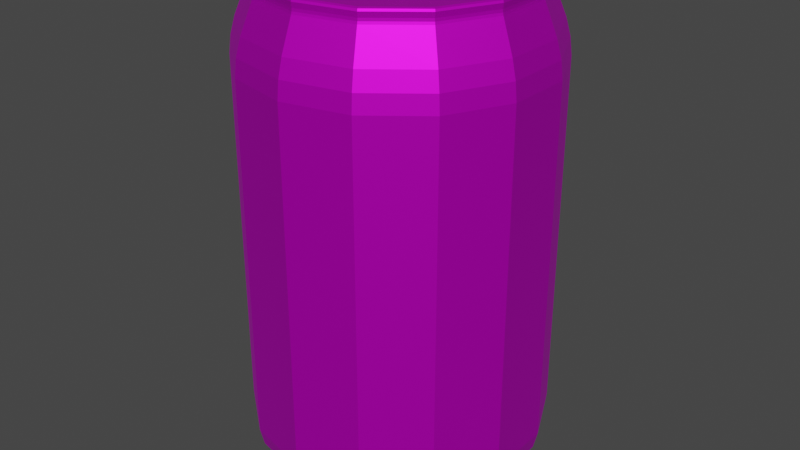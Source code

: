 # Source: Energy.blend  (saved by Blender 2.82.7; exported with 4.5.12 LTS)
import bpy
from mathutils import Matrix  # noqa: F401  (used for matrix-valued properties, if any)

bpy.ops.wm.read_factory_settings(use_empty=True)
scene = bpy.context.scene
scene.name = 'Scene'

# ---- collections
col_collection = bpy.data.collections.new('Collection'); scene.collection.children.link(col_collection)

# ---- images (referenced by path relative to the original .blend; pixels are not part of the script)
import os
ASSET_DIR = os.environ.get("B2B_ASSET_DIR", "")  # directory of the original .blend (textures are referenced by path, not embedded)
HERE = os.path.dirname(os.path.abspath(__file__))  # packed textures are extracted next to this script under _unpacked/

def load_image(name, relpath, width, height, colorspace="sRGB"):
    """Load a texture the original file referenced (path relative to the .blend, or extracted next to this script)."""
    p = next((c for c in (os.path.join(HERE, relpath), os.path.join(ASSET_DIR, relpath)) if relpath and os.path.exists(c)), "")
    if p:
        img = bpy.data.images.load(p, check_existing=True)
        img.name = name
    else:  # same state as the original file: an image datablock whose file is absent (Cycles renders it pink)
        img = bpy.data.images.new(name, width, height)
        img.source = "FILE"
        img.filepath = "//" + (relpath or name)
    img.colorspace_settings.name = colorspace
    return img
img_energy_psd = load_image('Energy.psd', 'Energy.png', 1024, 1024, 'sRGB')

# ---- materials (node trees are filled in below, after node groups)
mat_can = bpy.data.materials.new('Can')

# ---- material node trees
mat_can.use_nodes = True; mat_can.node_tree.nodes.clear()
_N = mat_can.node_tree.nodes; _L = mat_can.node_tree.links
n0 = _N.new('ShaderNodeOutputMaterial'); n0.name = 'Material Output'; n0.location = (300, 300)
n1 = _N.new('ShaderNodeTexImage'); n1.name = 'Image Texture'; n1.location = (-551, 182)
n1.image = img_energy_psd
n2 = _N.new('ShaderNodeBsdfPrincipled'); n2.name = 'Principled BSDF'; n2.location = (8, 313)
n2.distribution = 'GGX'
n2.subsurface_method = 'BURLEY'
n2.inputs[1].default_value = 0.8
n2.inputs[3].default_value = 1.45
n2.inputs[27].default_value = (0.0, 0.0, 0.0, 1.0)
n2.inputs[28].default_value = 1.0
n3 = _N.new('ShaderNodeTexCoord'); n3.name = 'Texture Coordinate'; n3.location = (-1067, 192)
n4 = _N.new('ShaderNodeMapping'); n4.name = 'Mapping'; n4.location = (-867, 209)
n4.width = 240
n5 = _N.new('ShaderNodeMix'); n5.name = 'Mix'; n5.location = (-250, 244)
n5.data_type = 'RGBA'
n5.inputs[6].default_value = (0.2729, 0.3497, 0.5, 1.0)
_L.new(n4.outputs[0], n1.inputs[0])
_L.new(n1.outputs[0], n5.inputs[7])
_L.new(n1.outputs[1], n5.inputs[0])
_L.new(n5.outputs[2], n2.inputs[0])
_L.new(n2.outputs[0], n0.inputs[0])
_L.new(n3.outputs[2], n4.inputs[0])
n0.is_active_output = True

# ---- world
world_world = bpy.data.worlds.new('World'); scene.world = world_world
world_world.use_nodes = True; world_world.node_tree.nodes.clear()
_N = world_world.node_tree.nodes; _L = world_world.node_tree.links
n0 = _N.new('ShaderNodeOutputWorld'); n0.name = 'World Output'; n0.location = (300, 300)
n1 = _N.new('ShaderNodeBackground'); n1.name = 'Background'; n1.location = (10, 300)
n1.inputs[0].default_value = (0.05088, 0.05088, 0.05088, 1.0)
_L.new(n1.outputs[0], n0.inputs[0])
n0.is_active_output = True
world_world.color = (0.05088, 0.05088, 0.05088)
world_world.use_sun_shadow = False
world_world.sun_shadow_jitter_overblur = 0.0

# ---- meshes
me_cola_can = bpy.data.meshes.new('Cola_Can')
me_cola_can.from_pydata([(0.07047, 0.1597, 1.466), (0.05901, 0.1541, 1.466), (0.05923, 0.09967, 1.466), (0.07038, 0.09984, 1.466), (-0.04819, -0.008114, 1.451), (-0.04774, 0.03498, 1.451), (-0.04774, 0.03498, 1.463), (-0.04819, -0.008114, 1.463), (-0.03835, -0.01438, 1.451), (-0.03835, -0.01438, 1.463), (-0.0285, -0.008114, 1.451), (-0.0285, -0.008114, 1.463), (-0.0285, 0.02407, 1.451), (-0.0285, 0.02407, 1.463), (0.04606, -0.02001, 1.466), (0.02926, -0.01105, 1.466), (0.03621, -0.0627, 1.466), (0.06249, -0.04436, 1.466), (0.002476, 0.209, 1.466), (0.002458, 0.1963, 1.466), (0.03764, 0.1874, 1.466), (0.04696, 0.1954, 1.466), (-0.01589, 0.06686, 1.451), (0.0208, 0.06686, 1.451), (0.0208, 0.06686, 1.463), (-0.01589, 0.06686, 1.463), (-0.07046, 0.1618, 1.451), (-0.07046, 0.09974, 1.451), (-0.07046, 0.09974, 1.463), (-0.07046, 0.1618, 1.463), (-0.04013, 0.05379, 1.451), (-0.04013, 0.05379, 1.463), (0.07538, -0.0108, 1.451), (0.07538, 0.03648, 1.451), (0.07538, 0.03648, 1.463), (0.07538, -0.0108, 1.463), (-0.04205, 0.1954, 1.466), (-0.06555, 0.1597, 1.466), (-0.05459, 0.1541, 1.466), (-0.03271, 0.1874, 1.466), (0.07538, 0.1618, 1.451), (0.05061, 0.1994, 1.451), (0.05061, 0.1994, 1.463), (0.07538, 0.1618, 1.463), (0.002427, 0.2144, 1.451), (0.002472, 0.2144, 1.463), (-0.01937, 0.04262, 1.451), (-0.01937, 0.04262, 1.463), (0.002454, -0.0744, 1.451), (0.03824, -0.06755, 1.451), (0.03824, -0.06755, 1.463), (0.002454, -0.0744, 1.463), (0.002454, 0.04822, 1.451), (0.002454, 0.04822, 1.463), (0.02527, 0.04262, 1.451), (0.02527, 0.04262, 1.463), (0.0344, 0.02407, 1.451), (0.0344, 0.02407, 1.463), (0.0344, -0.008114, 1.451), (0.0344, -0.008114, 1.463), (0.04424, -0.01438, 1.451), (0.04424, -0.01438, 1.463), (0.05409, -0.008114, 1.451), (0.05409, -0.008114, 1.463), (-0.07046, -0.0108, 1.451), (-0.06107, -0.04841, 1.451), (-0.06107, -0.04841, 1.463), (-0.07046, -0.0108, 1.463), (0.05363, 0.03498, 1.451), (0.05363, 0.03498, 1.463), (0.04603, 0.05379, 1.451), (0.04603, 0.05379, 1.463), (-0.03333, -0.06755, 1.451), (-0.03333, -0.06755, 1.463), (0.06599, -0.04841, 1.451), (0.06599, -0.04841, 1.463), (-0.04072, 0.09284, 1.451), (-0.04072, 0.09284, 1.463), (-0.01714, 0.09284, 1.463), (-0.01714, 0.09284, 1.451), (-0.0457, 0.1994, 1.451), (-0.0457, 0.1994, 1.463), (0.05409, 0.1018, 1.451), (0.04514, 0.09284, 1.451), (0.04514, 0.09284, 1.463), (0.05409, 0.1018, 1.463), (0.05409, 0.1519, 1.451), (0.05409, 0.1519, 1.463), (0.034, 0.1833, 1.451), (0.034, 0.1833, 1.463), (0.002454, 0.191, 1.451), (0.002454, 0.191, 1.463), (-0.02909, 0.1833, 1.451), (-0.02909, 0.1833, 1.463), (-0.04967, 0.1519, 1.451), (-0.04967, 0.1519, 1.463), (-0.04967, 0.1018, 1.451), (-0.04967, 0.1018, 1.463), (-0.01562, 0.0386, 1.466), (-0.02336, 0.02288, 1.466), (0.002472, 0.02304, 1.466), (0.002476, 0.04266, 1.466), (0.0727, 0.1604, 1.466), (0.07262, 0.1002, 1.466), (0.07454, 0.1008, 1.465), (0.07457, 0.1614, 1.465), (0.04994, 0.1988, 1.465), (0.002476, 0.2114, 1.466), (0.0484, 0.1973, 1.466), (0.002476, 0.2135, 1.465), (-0.04349, 0.1973, 1.466), (-0.04503, 0.1988, 1.465), (-0.04192, 0.08993, 1.466), (-0.01768, 0.08993, 1.466), (-0.0173, 0.09196, 1.465), (-0.04108, 0.09196, 1.465), (-0.06966, 0.1614, 1.465), (-0.06756, -0.01044, 1.466), (-0.06762, 0.0355, 1.466), (-0.06961, 0.03559, 1.465), (-0.06959, -0.01069, 1.465), (-0.05957, -0.04569, 1.466), (-0.06062, -0.0476, 1.465), (-0.03219, -0.0648, 1.466), (-0.03299, -0.06672, 1.465), (0.0379, -0.06672, 1.465), (0.002454, -0.07351, 1.465), (0.06448, -0.04569, 1.466), (0.0371, -0.0648, 1.466), (0.06553, -0.0476, 1.465), (0.07247, -0.01044, 1.466), (0.0745, -0.01069, 1.465), (-0.05064, 0.03556, 1.466), (-0.05111, -0.009696, 1.466), (-0.04907, -0.008588, 1.465), (-0.04862, 0.03516, 1.465), (-0.04001, -0.0174, 1.466), (-0.03885, -0.01529, 1.465), (0.04634, 0.08993, 1.466), (0.05699, 0.1006, 1.466), (0.05496, 0.1014, 1.465), (0.0455, 0.09196, 1.465), (0.05678, 0.1534, 1.466), (0.05489, 0.1524, 1.465), (0.03467, 0.1839, 1.465), (0.002458, 0.1919, 1.465), (-0.02976, 0.1839, 1.465), (-0.05047, 0.1524, 1.465), (-0.05236, 0.1534, 1.466), (-0.05257, 0.1006, 1.466), (-0.05054, 0.1014, 1.465), (-0.0256, -0.00971, 1.466), (-0.02763, -0.008592, 1.465), (-0.04247, 0.05577, 1.466), (-0.04084, 0.05438, 1.465), (-0.01613, 0.06774, 1.465), (0.02104, 0.06774, 1.465), (0.04673, 0.05438, 1.465), (0.05654, 0.03556, 1.466), (0.04836, 0.05577, 1.466), (0.05451, 0.03516, 1.465), (0.05701, -0.009696, 1.466), (0.05497, -0.008588, 1.465), (0.04591, -0.0174, 1.466), (0.04474, -0.01529, 1.465), (0.03352, -0.008592, 1.465), (0.03352, 0.02387, 1.465), (0.02463, 0.04194, 1.465), (0.002454, 0.04505, 1.466), (0.02314, 0.04037, 1.466), (0.002454, 0.04726, 1.465), (-0.01724, 0.04037, 1.466), (-0.01873, 0.04194, 1.465), (-0.02763, 0.02387, 1.465), (0.07452, 0.03644, 1.465), (0.02084, 0.09284, 1.463), (0.021, 0.09196, 1.465), (-0.06779, 0.1604, 1.466), (-0.06964, 0.0995, 1.465), (0.002454, -0.07144, 1.466), (0.03621, 0.1854, 1.466), (0.002458, 0.194, 1.466), (-0.0313, 0.1854, 1.466), (-0.0167, 0.06977, 1.466), (0.02161, 0.06977, 1.466), (0.03149, -0.00971, 1.466), (0.03149, 0.02339, 1.466), (-0.0256, 0.02339, 1.466), (0.04727, 0.08769, 1.466), (0.02136, 0.08993, 1.466), (0.02176, 0.08769, 1.466), (-0.05481, 0.09967, 1.466), (-0.04285, 0.08769, 1.466), (-0.0677, 0.09895, 1.466), (-0.06547, 0.09861, 1.466), (-0.05758, -0.04436, 1.466), (-0.06532, -0.01019, 1.466), (-0.0313, -0.0627, 1.466), (0.002454, -0.06916, 1.466), (0.07023, -0.01019, 1.466), (0.07253, 0.03634, 1.466), (0.0703, 0.03634, 1.466), (-0.05336, -0.01086, 1.466), (-0.04017, -0.02001, 1.466), (-0.05287, 0.036, 1.466), (-0.04429, 0.05723, 1.466), (-0.0174, 0.07201, 1.466), (0.02229, 0.07201, 1.466), (0.05018, 0.05725, 1.466), (0.05877, 0.036, 1.466), (0.05926, -0.01086, 1.466), (0.02926, 0.02288, 1.466), (0.02153, 0.03858, 1.466), (-0.02336, -0.01105, 1.466), (0.002467, -0.01058, 1.466), (-0.0181, 0.08769, 1.466), (0.07538, 0.101, 1.463), (0.07538, 0.101, 1.451), (-0.07046, 0.03562, 1.463), (-0.07046, 0.03562, 1.451), (-0.06539, 0.0355, 1.466), (0.02084, 0.09284, 1.451), (0.1343, 0.2702, 0.0406), (0.235, 0.1875, 0.0406), (0.235, -0.1875, 0.0406), (0.1343, -0.2702, 0.0406), (-0.235, -0.1875, 0.0406), (-0.235, 0.1875, 0.0406), (-0.1343, 0.2702, 0.0406), (-0.1343, -0.2702, 0.0406), (-0.2785, 0.2224, 1.453), (-0.3471, 0.07921, 1.453), (-0.3435, 0.07841, 1.449), (-0.2756, 0.2201, 1.449), (-0.3143, -0.07182, 1.455), (-0.1396, 0.2908, 1.455), (-0.2523, 0.2015, 1.455), (-0.3143, 0.07182, 1.455), (-0.266, 0.2124, 1.447), (-0.3314, 0.07569, 1.447), (-0.3263, 0.07453, 1.453), (-0.2619, 0.2091, 1.453), (0.0, 0.301, 0.0406), (0.0, -0.301, 0.0406), (-0.3511, 0.2805, 0.1626), (-0.438, 0.09976, 0.1626), (-0.438, 0.09976, 0.2215), (-0.3511, 0.2805, 0.2215), (-0.438, 0.09976, 0.7006), (-0.438, -0.09976, 0.7006), (-0.438, -0.09976, 1.191), (-0.438, 0.09976, 1.191), (-0.1943, -0.4053, 0.1626), (-0.1943, -0.4053, 0.2215), (-0.3511, -0.2805, 0.2215), (-0.3511, -0.2805, 0.1626), (-0.438, -0.09976, 0.1626), (-0.438, -0.09976, 0.2215), (0.0, -0.3476, 0.0006672), (0.0, -0.4094, 0.0642), (-0.177, -0.369, 0.06421), (-0.1505, -0.3132, 0.0006672), (0.1505, -0.3132, 0.0006672), (0.177, -0.369, 0.06421), (-0.3511, 0.2805, 0.7006), (-0.3511, 0.2805, 1.191), (0.1943, 0.4053, 0.7006), (0.3511, 0.2805, 0.7006), (0.3511, 0.2805, 0.2215), (0.1943, 0.4053, 0.2215), (0.438, 0.09976, 0.7006), (0.438, 0.09976, 0.2215), (0.438, -0.09976, 0.7006), (0.438, -0.09976, 0.2215), (0.3511, -0.2805, 0.7006), (0.3511, -0.2805, 0.2215), (-0.1541, 0.3211, 1.453), (-0.1525, 0.3177, 1.449), (-0.1472, 0.3066, 1.447), (-0.1449, 0.3018, 1.453), (0.0, 0.3406, 1.447), (0.0, 0.3353, 1.453), (0.1472, 0.3066, 1.447), (0.1449, 0.3018, 1.453), (0.266, 0.2124, 1.447), (0.2619, 0.2091, 1.453), (-0.2714, -0.2165, 0.0006672), (-0.3197, -0.2553, 0.06423), (-0.1441, -0.3001, 0.0006672), (0.0, -0.3329, 0.0006672), (0.1441, -0.3001, 0.0006672), (0.2714, -0.2165, 0.0006672), (0.3197, -0.2553, 0.06423), (0.3511, -0.2805, 0.1626), (0.1943, -0.4053, 0.2215), (0.1943, -0.4053, 0.1626), (0.438, 0.09976, 1.242), (0.438, 0.09976, 1.191), (0.3511, 0.2805, 1.191), (0.3511, 0.2805, 1.242), (0.0, -0.4496, 0.7006), (0.1943, -0.4053, 0.7006), (0.1943, -0.4053, 1.191), (0.0, -0.4496, 1.191), (0.1943, -0.4053, 1.242), (0.3511, -0.2805, 1.191), (0.3511, -0.2805, 1.242), (0.438, -0.09976, 1.191), (0.438, -0.09976, 1.242), (0.1943, 0.4053, 1.242), (0.1943, 0.4053, 1.191), (-0.3385, -0.07695, 0.0006672), (-0.3988, -0.09077, 0.0642), (-0.2603, -0.2075, 0.0006672), (-0.1385, -0.2886, 0.009906), (-0.1356, -0.2826, 0.03136), (0.0, -0.3137, 0.03133), (0.0, -0.3202, 0.009933), (0.1356, -0.2826, 0.03136), (0.1385, -0.2886, 0.009906), (0.2603, -0.2075, 0.0006672), (0.3385, -0.07695, 0.0006672), (0.3988, -0.09077, 0.0642), (-0.3511, -0.2805, 1.242), (-0.438, -0.09976, 1.242), (-0.3511, -0.2805, 1.191), (0.0, 0.4496, 0.7006), (0.0, 0.4496, 0.2215), (0.0, 0.4496, 1.242), (0.0, 0.4496, 1.191), (0.0, -0.4496, 0.1626), (0.0, -0.4496, 0.2215), (-0.1943, -0.4053, 0.7006), (-0.1943, -0.4053, 1.191), (-0.1943, -0.4053, 1.242), (-0.1697, -0.3535, 1.438), (-0.1856, -0.387, 1.346), (0.0, -0.4294, 1.346), (0.0, -0.3922, 1.438), (-0.3988, 0.09077, 0.0642), (-0.3385, 0.07695, 0.0006672), (-0.3249, -0.0738, 0.0006672), (-0.245, -0.1955, 0.03138), (-0.2503, -0.1996, 0.009888), (0.2503, -0.1996, 0.009888), (0.245, -0.1955, 0.03138), (0.3249, -0.0738, 0.0006672), (0.3385, 0.07695, 0.0006672), (0.3988, 0.09077, 0.0642), (-0.1943, 0.4053, 0.7006), (-0.1943, 0.4053, 0.2215), (-0.1943, 0.4053, 1.242), (-0.1943, 0.4053, 1.191), (0.1856, -0.387, 1.346), (0.1697, -0.3535, 1.438), (-0.306, -0.2444, 1.438), (-0.3352, -0.2678, 1.346), (-0.3511, 0.2805, 1.242), (0.0, -0.4375, 0.1103), (-0.1891, -0.3944, 0.1103), (0.0, -0.3897, 1.453), (0.0, -0.3913, 1.468), (-0.1696, -0.3526, 1.468), (-0.1687, -0.3512, 1.453), (-0.3249, 0.0738, 0.0006672), (-0.3056, -0.06951, 0.03142), (-0.3124, -0.07096, 0.009848), (0.3124, -0.07096, 0.009848), (0.3056, -0.06951, 0.03142), (0.3249, 0.0738, 0.0006672), (0.2714, 0.2165, 0.0006672), (0.3197, 0.2553, 0.06423), (-0.3416, 0.2729, 0.1103), (-0.4262, 0.09705, 0.1103), (-0.438, 0.09976, 1.242), (-0.432, -0.09841, 1.294), (-0.432, 0.09841, 1.294), (-0.353, 0.08045, 1.47), (-0.2829, 0.2261, 1.47), (-0.1566, 0.3265, 1.47), (-0.2988, 0.2385, 1.477), (-0.3732, 0.08508, 1.477), (-0.3631, 0.08272, 1.477), (-0.2909, 0.2324, 1.477), (0.0, 0.3566, 1.453), (0.0, 0.3625, 1.47), (-0.1611, 0.3357, 1.477), (-0.1659, 0.345, 1.477), (-0.3041, 0.2428, 1.453), (-0.3794, 0.08649, 1.453), (-0.3813, 0.08695, 1.468), (-0.3054, 0.2437, 1.468), (0.1541, 0.3211, 1.453), (0.1566, 0.3265, 1.47), (0.0, 0.3728, 1.477), (0.0, 0.3829, 1.477), (-0.1696, 0.3526, 1.468), (-0.1687, 0.3512, 1.453), (-0.3352, 0.2678, 1.346), (-0.4181, 0.09526, 1.346), (-0.3818, 0.08701, 1.438), (-0.306, 0.2444, 1.438), (0.2785, 0.2224, 1.453), (0.2829, 0.2261, 1.47), (0.1611, 0.3357, 1.477), (0.1659, 0.345, 1.477), (0.0, 0.3897, 1.453), (0.0, 0.3913, 1.468), (-0.1697, 0.3535, 1.438), (-0.1856, 0.387, 1.346), (-0.177, 0.369, 0.06421), (-0.3197, 0.2553, 0.06423), (-0.1891, 0.3944, 0.1103), (-0.2503, 0.1996, 0.009888), (-0.245, 0.1955, 0.03138), (-0.3056, 0.06951, 0.03142), (-0.3124, 0.07096, 0.009848), (0.353, 0.08045, 1.47), (0.3471, 0.07921, 1.453), (0.2988, 0.2385, 1.477), (0.2909, 0.2324, 1.477), (0.1687, 0.3512, 1.453), (0.1696, 0.3526, 1.468), (0.0, 0.4294, 1.346), (0.0, 0.3922, 1.438), (0.0, 0.4496, 0.1626), (0.1943, 0.4053, 0.1626), (0.1891, 0.3944, 0.1103), (0.0, 0.4375, 0.1103), (0.3511, 0.2805, 0.1626), (0.3416, 0.2729, 0.1103), (-0.2603, 0.2075, 0.0006672), (-0.2714, 0.2165, 0.0006672), (-0.1385, 0.2886, 0.009906), (-0.1356, 0.2826, 0.03136), (0.353, -0.08045, 1.47), (0.3471, -0.07921, 1.453), (0.3631, 0.08272, 1.477), (0.3732, 0.08508, 1.477), (0.3054, 0.2437, 1.468), (0.3041, 0.2428, 1.453), (0.1856, 0.387, 1.346), (0.1697, 0.3535, 1.438), (0.438, 0.09976, 0.1626), (0.4262, 0.09705, 0.1103), (0.438, -0.09976, 0.1626), (0.4262, -0.09706, 0.1103), (0.3416, -0.2729, 0.1103), (-0.1505, 0.3132, 0.0006673), (-0.1441, 0.3001, 0.0006673), (0.0, 0.3202, 0.009933), (0.0, 0.3137, 0.03133), (-0.353, -0.08045, 1.47), (-0.3471, -0.07921, 1.453), (0.2829, -0.2261, 1.47), (0.2785, -0.2224, 1.453), (0.3631, -0.08272, 1.477), (0.3732, -0.08508, 1.477), (0.3813, 0.08695, 1.468), (0.3794, 0.08649, 1.453), (0.306, 0.2444, 1.438), (0.3352, 0.2678, 1.346), (-0.3463, 0.2767, 1.294), (0.0, -0.4435, 1.294), (0.1917, -0.3998, 1.294), (0.3352, -0.2678, 1.346), (0.3463, -0.2767, 1.294), (0.4181, -0.09526, 1.346), (0.432, -0.09841, 1.294), (0.0, 0.3476, 0.0006673), (0.0, 0.3329, 0.0006673), (0.1385, 0.2886, 0.009906), (0.1356, 0.2826, 0.03136), (-0.2829, -0.2261, 1.47), (-0.2785, -0.2224, 1.453), (-0.3631, -0.08272, 1.477), (-0.3732, -0.08508, 1.477), (0.1566, -0.3265, 1.47), (0.1541, -0.3211, 1.453), (0.2909, -0.2324, 1.477), (0.2988, -0.2385, 1.477), (0.3813, -0.08695, 1.468), (0.3794, -0.08649, 1.453), (0.3818, 0.08701, 1.438), (0.4181, 0.09526, 1.346), (0.432, 0.09841, 1.294), (0.3463, 0.2767, 1.294), (0.1917, 0.3998, 1.294), (-0.3463, -0.2767, 1.294), (0.0, 0.4094, 0.0642), (0.1505, 0.3132, 0.0006673), (0.1441, 0.3001, 0.0006673), (0.2503, 0.1996, 0.009888), (0.245, 0.1955, 0.03138), (-0.3813, -0.08695, 1.468), (-0.3794, -0.08649, 1.453), (-0.1566, -0.3265, 1.47), (-0.1541, -0.3211, 1.453), (-0.2988, -0.2385, 1.477), (-0.2909, -0.2324, 1.477), (0.0, -0.3625, 1.47), (0.0, -0.3566, 1.453), (0.1611, -0.3357, 1.477), (0.1659, -0.345, 1.477), (0.3054, -0.2437, 1.468), (0.3041, -0.2428, 1.453), (0.3818, -0.08702, 1.438), (-0.1917, -0.3998, 1.294), (0.0, 0.4435, 1.294), (0.1891, -0.3944, 0.1103), (0.177, 0.369, 0.06421), (0.2603, 0.2075, 0.0006672), (0.3124, 0.07096, 0.009848), (0.3056, 0.06951, 0.03142), (-0.4181, -0.09526, 1.346), (-0.3818, -0.08702, 1.438), (-0.3054, -0.2437, 1.468), (-0.3041, -0.2428, 1.453), (-0.1659, -0.345, 1.477), (-0.1611, -0.3357, 1.477), (0.0, -0.3728, 1.477), (0.0, -0.3829, 1.477), (0.1687, -0.3512, 1.453), (0.1696, -0.3526, 1.468), (0.306, -0.2444, 1.438), (-0.3416, -0.2729, 0.1103), (-0.1917, 0.3998, 1.294), (-0.4262, -0.09706, 0.1103), (-0.1689, 0.3517, 1.445), (-0.3045, 0.2431, 1.445), (0.0, 0.3903, 1.445), (0.1689, 0.3517, 1.445), (-0.1689, -0.3517, 1.445), (0.0, -0.3903, 1.445), (0.1689, -0.3517, 1.445), (-0.3045, -0.2431, 1.445), (-0.3799, -0.08659, 1.445), (0.3045, 0.2431, 1.445), (0.3799, 0.08659, 1.445), (0.3799, -0.08659, 1.445), (0.3045, -0.2431, 1.445), (-0.3799, 0.08659, 1.445), (0.0, 0.3892, 1.474), (-0.1687, 0.3506, 1.474), (-0.3038, 0.2424, 1.474), (0.1687, 0.3506, 1.474), (0.2861, 0.2287, 1.475), (0.1584, 0.3302, 1.475), (0.0, -0.3892, 1.474), (0.1687, -0.3506, 1.474), (-0.1687, -0.3506, 1.474), (-0.3038, -0.2424, 1.474), (-0.3793, -0.0865, 1.474), (-0.3571, -0.08134, 1.475), (-0.2861, -0.2287, 1.475), (-0.1584, -0.3302, 1.475), (0.0, -0.3666, 1.475), (0.0, 0.3666, 1.475), (-0.3793, 0.0865, 1.474), (-0.3571, 0.08134, 1.475), (0.1584, -0.3302, 1.475), (0.2861, -0.2287, 1.475), (0.3571, -0.08134, 1.475), (0.3571, 0.08134, 1.475), (0.3038, -0.2424, 1.474), (0.3793, -0.0865, 1.474), (0.3793, 0.0865, 1.474), (0.3038, 0.2424, 1.474), (-0.1584, 0.3302, 1.475), (-0.2861, 0.2287, 1.475), (-0.338, 0.0772, 1.447), (-0.338, -0.0772, 1.447), (-0.3314, -0.07569, 1.447), (-0.2713, -0.2167, 1.447), (-0.266, -0.2124, 1.447), (-0.1501, -0.3127, 1.447), (-0.1472, -0.3066, 1.447), (0.0, -0.3474, 1.447), (0.0, -0.3406, 1.447), (0.1501, -0.3127, 1.447), (0.1472, -0.3066, 1.447), (0.2713, -0.2167, 1.447), (0.266, -0.2124, 1.447), (0.338, -0.0772, 1.447), (0.3314, -0.07569, 1.447), (0.338, 0.0772, 1.447), (0.3314, 0.07569, 1.447), (0.2713, 0.2167, 1.447), (0.1501, 0.3127, 1.447), (0.0, 0.3474, 1.447), (-0.1501, 0.3127, 1.447), (-0.2713, 0.2167, 1.447), (0.3263, 0.07453, 1.453), (0.3263, -0.07453, 1.453), (0.2619, -0.2091, 1.453), (0.1449, -0.3018, 1.453), (0.0, -0.3353, 1.453), (-0.1449, -0.3018, 1.453), (-0.2619, -0.2091, 1.453), (-0.3263, -0.07453, 1.453), (-0.2523, -0.2015, 1.455), (-0.1396, -0.2908, 1.455), (0.0, -0.323, 1.455), (0.1396, -0.2908, 1.455), (0.2523, -0.2015, 1.455), (0.3143, -0.07182, 1.455), (0.3143, 0.07182, 1.455), (0.2523, 0.2015, 1.455), (0.1396, 0.2908, 1.455), (0.0, 0.323, 1.455), (-0.1525, -0.3177, 1.449), (0.0, -0.3529, 1.449), (0.1525, -0.3177, 1.449), (-0.2756, -0.2201, 1.449), (0.2756, -0.2201, 1.449), (-0.3435, -0.07842, 1.449), (0.3435, -0.07842, 1.449), (0.3435, 0.07841, 1.449), (0.2756, 0.2201, 1.449), (0.1525, 0.3177, 1.449), (0.0, 0.3529, 1.449), (-0.3173, -0.07206, 0.003434), (-0.3173, 0.07206, 0.003434), (-0.2411, -0.1924, 0.03782), (-0.1347, -0.2779, 0.03781), (0.0, -0.3088, 0.03781), (-0.2542, -0.2027, 0.003442), (-0.1407, -0.2931, 0.003451), (0.0, -0.3251, 0.003456), (0.2542, -0.2027, 0.003442), (0.3173, -0.07206, 0.003434), (0.1407, -0.2931, 0.003451), (0.1347, -0.2779, 0.03781), (0.2542, 0.2027, 0.003442), (0.3173, 0.07206, 0.003434), (0.2411, -0.1924, 0.03782), (-0.2931, -0.0667, 0.0406), (-0.3007, -0.06842, 0.03783), (0.2931, -0.0667, 0.0406), (0.3007, -0.06842, 0.03783), (-0.2931, 0.0667, 0.0406), (-0.3007, 0.06842, 0.03783), (0.2931, 0.0667, 0.0406), (0.3007, 0.06842, 0.03783), (0.2411, 0.1924, 0.03782), (0.1347, 0.2779, 0.03781), (0.0, 0.3088, 0.03781), (-0.1347, 0.2779, 0.03781), (-0.2411, 0.1924, 0.03782), (-0.2542, 0.2027, 0.003442), (-0.1407, 0.2931, 0.003451), (0.0, 0.3251, 0.003456), (0.1407, 0.2931, 0.003451), (-0.1943, 0.4053, 0.1626), (0.0, -0.4496, 1.242), (-0.3511, -0.2805, 0.7006)], [], [(0, 1, 2, 3), (4, 5, 6, 7), (8, 4, 7, 9), (10, 8, 9, 11), (12, 10, 11, 13), (14, 15, 16, 17), (18, 19, 20, 21), (22, 23, 24, 25), (26, 27, 28, 29), (30, 22, 25, 31), (0, 21, 20, 1), (32, 33, 34, 35), (36, 37, 38, 39), (40, 41, 42, 43), (42, 41, 44, 45), (46, 12, 13, 47), (48, 49, 50, 51), (5, 30, 31, 6), (52, 46, 47, 53), (54, 52, 53, 55), (56, 54, 55, 57), (58, 56, 57, 59), (60, 58, 59, 61), (62, 60, 61, 63), (64, 65, 66, 67), (68, 62, 63, 69), (70, 68, 69, 71), (23, 70, 71, 24), (65, 72, 73, 66), (49, 74, 75, 50), (74, 32, 35, 75), (72, 48, 51, 73), (76, 77, 78, 79), (45, 44, 80, 81), (36, 39, 19, 18), (82, 83, 84, 85), (86, 82, 85, 87), (88, 86, 87, 89), (90, 88, 89, 91), (92, 90, 91, 93), (94, 92, 93, 95), (96, 94, 95, 97), (76, 96, 97, 77), (80, 26, 29, 81), (98, 99, 100, 101), (102, 103, 104, 105), (43, 42, 106, 105), (107, 108, 106, 109), (110, 107, 109, 111), (112, 113, 114, 115), (81, 29, 116, 111), (117, 118, 119, 120), (121, 117, 120, 122), (123, 121, 122, 124), (51, 50, 125, 126), (73, 51, 126, 124), (127, 128, 125, 129), (130, 127, 129, 131), (132, 133, 134, 135), (133, 136, 137, 134), (138, 139, 140, 141), (139, 142, 143, 140), (89, 87, 143, 144), (91, 89, 144, 145), (93, 91, 145, 146), (95, 93, 146, 147), (148, 149, 150, 147), (149, 112, 115, 150), (136, 151, 152, 137), (153, 132, 135, 154), (31, 25, 155, 154), (25, 24, 156, 155), (24, 71, 157, 156), (158, 159, 157, 160), (161, 158, 160, 162), (163, 161, 162, 164), (61, 59, 165, 164), (59, 57, 166, 165), (57, 55, 167, 166), (168, 169, 167, 170), (171, 168, 170, 172), (47, 13, 173, 172), (13, 11, 152, 173), (35, 34, 174, 131), (108, 102, 105, 106), (42, 45, 109, 106), (45, 81, 111, 109), (84, 175, 176, 141), (177, 110, 111, 116), (29, 28, 178, 116), (67, 66, 122, 120), (66, 73, 124, 122), (128, 179, 126, 125), (179, 123, 124, 126), (50, 75, 129, 125), (75, 35, 131, 129), (7, 6, 135, 134), (9, 7, 134, 137), (85, 84, 141, 140), (87, 85, 140, 143), (142, 180, 144, 143), (180, 181, 145, 144), (181, 182, 146, 145), (182, 148, 147, 146), (97, 95, 147, 150), (77, 97, 150, 115), (11, 9, 137, 152), (6, 31, 154, 135), (183, 153, 154, 155), (184, 183, 155, 156), (159, 184, 156, 157), (71, 69, 160, 157), (69, 63, 162, 160), (63, 61, 164, 162), (185, 163, 164, 165), (186, 185, 165, 166), (169, 186, 166, 167), (55, 53, 170, 167), (53, 47, 172, 170), (187, 171, 172, 173), (151, 187, 173, 152), (142, 139, 2, 1), (139, 138, 188, 2), (138, 189, 190, 188), (112, 149, 191, 192), (149, 148, 38, 191), (148, 182, 39, 38), (182, 181, 19, 39), (181, 180, 20, 19), (180, 142, 1, 20), (177, 193, 194, 37), (117, 121, 195, 196), (121, 123, 197, 195), (123, 179, 198, 197), (179, 128, 16, 198), (128, 127, 17, 16), (127, 130, 199, 17), (130, 200, 201, 199), (102, 108, 21, 0), (108, 107, 18, 21), (107, 110, 36, 18), (110, 177, 37, 36), (136, 133, 202, 203), (133, 132, 204, 202), (132, 153, 205, 204), (153, 183, 206, 205), (183, 184, 207, 206), (184, 159, 208, 207), (159, 158, 209, 208), (158, 161, 210, 209), (161, 163, 14, 210), (163, 185, 15, 14), (185, 186, 211, 15), (186, 169, 212, 211), (169, 168, 101, 212), (168, 171, 98, 101), (171, 187, 99, 98), (187, 151, 213, 99), (151, 136, 203, 213), (213, 214, 100, 99), (212, 101, 100, 211), (211, 100, 214, 15), (203, 195, 197, 213), (198, 214, 213, 197), (214, 198, 16, 15), (14, 17, 199, 210), (195, 203, 202, 196), (38, 37, 194, 191), (188, 208, 209, 2), (192, 205, 206, 215), (191, 204, 205, 192), (40, 43, 216, 217), (130, 131, 174, 200), (43, 105, 104, 216), (102, 0, 3, 103), (217, 216, 34, 33), (216, 104, 174, 34), (103, 3, 201, 200), (104, 103, 200, 174), (64, 67, 218, 219), (177, 116, 178, 193), (67, 120, 119, 218), (117, 196, 220, 118), (219, 218, 28, 27), (218, 119, 178, 28), (118, 220, 194, 193), (119, 118, 193, 178), (84, 83, 221, 175), (138, 141, 176, 189), (77, 115, 114, 78), (112, 192, 215, 113), (78, 114, 176, 175), (113, 215, 190, 189), (79, 78, 175, 221), (114, 113, 189, 176), (196, 202, 204, 220), (220, 204, 191, 194), (208, 188, 190, 207), (207, 190, 215, 206), (209, 201, 3, 2), (210, 199, 201, 209), (222, 223, 224, 225), (226, 227, 228, 229), (230, 231, 232, 233), (234, 235, 236, 237), (238, 239, 240, 241), (229, 228, 242, 243), (244, 245, 246, 247), (248, 249, 250, 251), (252, 253, 254, 255), (256, 255, 254, 257), (258, 259, 260, 261), (262, 263, 259, 258), (264, 248, 251, 265), (266, 267, 268, 269), (270, 271, 268, 267), (272, 273, 271, 270), (274, 275, 273, 272), (276, 230, 233, 277), (225, 243, 242, 222), (278, 238, 241, 279), (280, 278, 279, 281), (282, 280, 281, 283), (284, 282, 283, 285), (286, 261, 260, 287), (288, 289, 258, 261), (290, 262, 258, 289), (291, 292, 263, 262), (293, 275, 294, 295), (296, 297, 298, 299), (300, 301, 302, 303), (304, 302, 305, 306), (306, 305, 307, 308), (308, 307, 297, 296), (309, 299, 298, 310), (311, 286, 287, 312), (313, 288, 261, 286), (314, 315, 316, 317), (316, 318, 319, 317), (320, 291, 262, 290), (321, 322, 292, 291), (323, 324, 250, 325), (326, 266, 269, 327), (328, 309, 310, 329), (330, 295, 294, 331), (332, 300, 303, 333), (252, 330, 331, 253), (334, 323, 325, 333), (335, 336, 337, 338), (339, 340, 311, 312), (341, 313, 286, 311), (342, 315, 314, 343), (344, 319, 318, 345), (346, 321, 291, 320), (347, 348, 322, 321), (349, 326, 327, 350), (351, 328, 329, 352), (349, 350, 247, 264), (249, 248, 246, 257), (337, 353, 354, 338), (335, 355, 356, 336), (357, 351, 352, 265), (260, 259, 358, 359), (360, 361, 362, 363), (340, 364, 341, 311), (365, 342, 343, 366), (367, 344, 345, 368), (347, 321, 346, 369), (370, 371, 348, 347), (245, 244, 372, 373), (374, 324, 375, 376), (377, 231, 230, 378), (378, 230, 276, 379), (380, 381, 382, 383), (379, 276, 384, 385), (380, 383, 386, 387), (388, 389, 390, 391), (385, 384, 392, 393), (387, 386, 394, 395), (388, 391, 396, 397), (398, 399, 400, 401), (393, 392, 402, 403), (395, 394, 404, 405), (406, 397, 396, 407), (408, 409, 398, 401), (410, 411, 372, 412), (413, 414, 415, 416), (417, 403, 402, 418), (419, 405, 404, 420), (421, 406, 407, 422), (423, 409, 408, 424), (425, 426, 427, 428), (426, 429, 430, 427), (431, 364, 340, 432), (433, 434, 414, 413), (435, 417, 418, 436), (437, 438, 419, 420), (439, 440, 421, 422), (441, 423, 424, 442), (429, 443, 444, 430), (443, 445, 446, 444), (445, 293, 447, 446), (432, 340, 339, 411), (448, 449, 431, 432), (450, 451, 434, 433), (452, 453, 231, 377), (454, 435, 436, 455), (456, 457, 438, 437), (458, 459, 440, 439), (460, 461, 441, 442), (399, 398, 462, 376), (353, 337, 463, 464), (465, 353, 464, 466), (467, 465, 466, 468), (410, 448, 432, 411), (469, 470, 449, 448), (471, 472, 451, 450), (473, 474, 453, 452), (475, 382, 381, 476), (477, 454, 455, 478), (479, 480, 457, 456), (481, 482, 459, 458), (483, 484, 461, 460), (484, 467, 468, 485), (461, 484, 485, 486), (299, 309, 487, 486), (324, 323, 488, 375), (469, 448, 410, 489), (490, 491, 470, 469), (492, 493, 472, 471), (494, 390, 389, 495), (496, 497, 474, 473), (498, 499, 475, 476), (500, 477, 478, 501), (502, 503, 480, 479), (504, 505, 482, 481), (506, 467, 484, 483), (336, 356, 488, 507), (309, 328, 508, 487), (337, 336, 507, 463), (263, 292, 447, 509), (510, 490, 469, 489), (511, 491, 490, 370), (512, 513, 493, 492), (500, 501, 497, 496), (514, 515, 400, 399), (516, 494, 495, 517), (518, 519, 499, 498), (503, 502, 520, 521), (522, 505, 504, 523), (524, 465, 467, 506), (295, 330, 358, 509), (489, 410, 412, 428), (287, 260, 359, 525), (328, 351, 526, 508), (371, 370, 490, 510), (370, 347, 369, 511), (368, 513, 512, 367), (365, 366, 416, 415), (521, 520, 519, 518), (255, 256, 527, 525), (355, 515, 514, 356), (362, 516, 517, 363), (361, 360, 522, 523), (354, 353, 465, 524), (256, 245, 373, 527), (398, 409, 526, 462), (388, 397, 528, 529), (397, 406, 530, 528), (406, 421, 531, 530), (360, 363, 532, 533), (338, 354, 534, 533), (355, 335, 532, 535), (517, 495, 536, 535), (460, 442, 531, 537), (483, 460, 537, 538), (506, 483, 538, 539), (524, 506, 539, 540), (354, 524, 540, 534), (401, 400, 541, 529), (495, 389, 541, 536), (408, 401, 529, 528), (424, 408, 528, 530), (442, 424, 530, 531), (335, 338, 533, 532), (522, 360, 533, 534), (363, 517, 535, 532), (515, 355, 535, 536), (421, 440, 537, 531), (440, 459, 538, 537), (459, 482, 539, 538), (482, 505, 540, 539), (505, 522, 534, 540), (389, 388, 529, 541), (400, 515, 536, 541), (387, 395, 542, 543), (380, 387, 543, 544), (395, 405, 545, 542), (393, 403, 546, 547), (503, 521, 548, 549), (521, 518, 550, 548), (518, 498, 551, 550), (498, 476, 552, 551), (473, 452, 553, 554), (496, 473, 554, 555), (500, 496, 555, 556), (385, 393, 547, 557), (476, 381, 558, 552), (452, 377, 559, 553), (520, 502, 560, 556), (502, 479, 561, 560), (479, 456, 562, 561), (456, 437, 563, 562), (437, 420, 546, 563), (523, 504, 564, 549), (504, 481, 565, 564), (481, 458, 566, 565), (458, 439, 567, 566), (439, 422, 545, 567), (379, 385, 557, 568), (378, 379, 568, 569), (391, 390, 558, 544), (377, 378, 569, 559), (407, 396, 543, 542), (396, 391, 544, 543), (422, 407, 542, 545), (420, 404, 547, 546), (361, 523, 549, 548), (362, 361, 548, 550), (516, 362, 550, 551), (494, 516, 551, 552), (475, 499, 554, 553), (499, 519, 555, 554), (519, 520, 556, 555), (404, 394, 557, 547), (390, 494, 552, 558), (382, 475, 553, 559), (477, 500, 556, 560), (454, 477, 560, 561), (435, 454, 561, 562), (417, 435, 562, 563), (403, 417, 563, 546), (480, 503, 549, 564), (457, 480, 564, 565), (438, 457, 565, 566), (419, 438, 566, 567), (405, 419, 567, 545), (394, 386, 568, 557), (386, 383, 569, 568), (381, 380, 544, 558), (383, 382, 559, 569), (570, 571, 572, 239), (571, 573, 574, 572), (573, 575, 576, 574), (575, 577, 578, 576), (577, 579, 580, 578), (579, 581, 582, 580), (581, 583, 584, 582), (583, 585, 586, 584), (585, 587, 284, 586), (587, 588, 282, 284), (588, 589, 280, 282), (589, 590, 278, 280), (590, 591, 238, 278), (591, 570, 239, 238), (586, 284, 285, 592), (584, 586, 592, 593), (582, 584, 593, 594), (580, 582, 594, 595), (578, 580, 595, 596), (576, 578, 596, 597), (574, 576, 597, 598), (572, 574, 598, 599), (239, 572, 599, 240), (234, 237, 240, 599), (600, 234, 599, 598), (601, 600, 598, 597), (602, 601, 597, 596), (603, 602, 596, 595), (604, 603, 595, 594), (605, 604, 594, 593), (606, 605, 593, 592), (607, 606, 592, 285), (608, 607, 285, 283), (609, 608, 283, 281), (235, 609, 281, 279), (236, 235, 279, 241), (237, 236, 241, 240), (577, 575, 610, 611), (579, 577, 611, 612), (575, 573, 613, 610), (581, 579, 612, 614), (573, 571, 615, 613), (583, 581, 614, 616), (571, 570, 232, 615), (585, 583, 616, 617), (587, 585, 617, 618), (588, 587, 618, 619), (589, 588, 619, 620), (590, 589, 620, 277), (591, 590, 277, 233), (570, 591, 233, 232), (497, 501, 611, 610), (501, 478, 612, 611), (474, 497, 610, 613), (478, 455, 614, 612), (453, 474, 613, 615), (455, 436, 616, 614), (231, 453, 615, 232), (436, 418, 617, 616), (418, 402, 618, 617), (402, 392, 619, 618), (392, 384, 620, 619), (384, 276, 277, 620), (416, 366, 621, 622), (315, 342, 623, 624), (316, 315, 624, 625), (313, 341, 621, 626), (343, 314, 627, 626), (314, 317, 628, 627), (346, 320, 629, 630), (320, 290, 631, 629), (290, 289, 628, 631), (243, 225, 632, 625), (512, 492, 633, 634), (367, 512, 634, 630), (225, 224, 635, 632), (636, 226, 623, 637), (224, 638, 639, 635), (640, 636, 637, 641), (638, 642, 643, 639), (642, 223, 644, 643), (223, 222, 645, 644), (222, 242, 646, 645), (242, 228, 647, 646), (228, 227, 648, 647), (227, 640, 641, 648), (433, 413, 649, 650), (450, 433, 650, 651), (471, 450, 651, 652), (492, 471, 652, 633), (413, 416, 622, 649), (341, 364, 622, 621), (226, 229, 624, 623), (229, 243, 625, 624), (366, 343, 626, 621), (288, 313, 626, 627), (289, 288, 627, 628), (344, 367, 630, 629), (319, 344, 629, 631), (317, 319, 631, 628), (318, 316, 625, 632), (511, 369, 634, 633), (369, 346, 630, 634), (345, 318, 632, 635), (342, 365, 637, 623), (368, 345, 635, 639), (365, 415, 641, 637), (513, 368, 639, 643), (493, 513, 643, 644), (472, 493, 644, 645), (451, 472, 645, 646), (434, 451, 646, 647), (414, 434, 647, 648), (415, 414, 648, 641), (431, 449, 650, 649), (449, 470, 651, 650), (470, 491, 652, 651), (491, 511, 633, 652), (364, 431, 649, 622), (636, 640, 227, 226), (642, 638, 224, 223), (602, 607, 608, 601), (603, 606, 607, 602), (604, 605, 606, 603), (601, 608, 609, 600), (600, 609, 235, 234), (351, 357, 462, 526), (339, 312, 527, 373), (312, 287, 525, 527), (409, 423, 508, 526), (252, 255, 525, 359), (653, 425, 428, 412), (259, 263, 509, 358), (293, 295, 509, 447), (334, 654, 463, 507), (423, 441, 487, 508), (323, 334, 507, 488), (356, 514, 375, 488), (441, 461, 486, 487), (296, 299, 486, 485), (308, 296, 485, 468), (306, 308, 468, 466), (304, 306, 466, 464), (654, 304, 464, 463), (357, 374, 376, 462), (292, 322, 446, 447), (322, 348, 444, 446), (348, 371, 430, 444), (371, 510, 427, 430), (510, 489, 428, 427), (244, 653, 412, 372), (514, 399, 376, 375), (411, 339, 373, 372), (330, 252, 359, 358), (324, 374, 251, 250), (374, 357, 265, 251), (270, 267, 298, 297), (304, 654, 303, 302), (301, 274, 305, 302), (274, 272, 307, 305), (272, 270, 297, 307), (267, 266, 310, 298), (249, 655, 325, 250), (266, 326, 329, 310), (654, 334, 333, 303), (655, 332, 333, 325), (326, 349, 352, 329), (349, 264, 265, 352), (248, 264, 247, 246), (332, 655, 254, 253), (655, 249, 257, 254), (429, 426, 269, 268), (443, 429, 268, 271), (445, 443, 271, 273), (293, 445, 273, 275), (274, 301, 294, 275), (426, 425, 327, 269), (301, 300, 331, 294), (300, 332, 253, 331), (425, 653, 350, 327), (653, 244, 247, 350), (245, 256, 257, 246)])
_uv = me_cola_can.uv_layers.new(name='UVMap')
_uv.uv.foreach_set('vector', [0.9234, 0.2324, 0.9267, 0.2345, 0.9255, 0.2516, 0.9216, 0.2514, 0.9569, 0.2864, 0.9574, 0.277, 0.9609, 0.2758, 0.9597, 0.2888, 0.9557, 0.2875, 0.9569, 0.2864, 0.9597, 0.2888, 0.956, 0.2906, 0.9542, 0.2867, 0.9557, 0.2875, 0.956, 0.2906, 0.9524, 0.2892, 0.9527, 0.2803, 0.9542, 0.2867, 0.9524, 0.2892, 0.95, 0.2817, 0.929, 0.292, 0.9348, 0.2899, 0.9315, 0.3063, 0.9235, 0.2999, 0.9455, 0.2186, 0.9453, 0.2225, 0.9344, 0.2249, 0.9317, 0.2222, 0.9488, 0.2691, 0.9387, 0.2685, 0.938, 0.2649, 0.9499, 0.2653, 0.9725, 0.2312, 0.9739, 0.2528, 0.9694, 0.2529, 0.9683, 0.2328, 0.9551, 0.2726, 0.9488, 0.2691, 0.9499, 0.2653, 0.958, 0.2698, 0.9234, 0.2324, 0.9317, 0.2222, 0.9344, 0.2249, 0.9267, 0.2345, 0.9138, 0.2901, 0.9133, 0.2734, 0.9178, 0.2736, 0.9183, 0.2892, 0.9588, 0.2231, 0.9663, 0.2337, 0.963, 0.2356, 0.956, 0.2255, 0.9175, 0.2297, 0.9277, 0.2164, 0.9304, 0.2205, 0.9215, 0.2314, 0.9304, 0.2205, 0.9277, 0.2164, 0.9458, 0.2119, 0.9455, 0.2165, 0.9496, 0.2757, 0.9527, 0.2803, 0.95, 0.2817, 0.9477, 0.2783, 0.9422, 0.3161, 0.9283, 0.3126, 0.9305, 0.3083, 0.9423, 0.3113, 0.9574, 0.277, 0.9551, 0.2726, 0.958, 0.2698, 0.9609, 0.2758, 0.9436, 0.274, 0.9496, 0.2757, 0.9477, 0.2783, 0.9435, 0.277, 0.9373, 0.2752, 0.9436, 0.274, 0.9435, 0.277, 0.939, 0.2778, 0.934, 0.2796, 0.9373, 0.2752, 0.939, 0.2778, 0.9363, 0.281, 0.9316, 0.286, 0.934, 0.2796, 0.9363, 0.281, 0.9333, 0.2884, 0.9301, 0.2865, 0.9316, 0.286, 0.9333, 0.2884, 0.9298, 0.2897, 0.929, 0.2853, 0.9301, 0.2865, 0.9298, 0.2897, 0.9262, 0.2876, 0.9722, 0.2921, 0.9671, 0.3056, 0.9634, 0.3028, 0.9679, 0.291, 0.9297, 0.2761, 0.929, 0.2853, 0.9262, 0.2876, 0.9259, 0.2746, 0.9321, 0.2718, 0.9297, 0.2761, 0.9259, 0.2746, 0.9293, 0.2688, 0.9387, 0.2685, 0.9321, 0.2718, 0.9293, 0.2688, 0.938, 0.2649, 0.9671, 0.3056, 0.9564, 0.3136, 0.9544, 0.3092, 0.9634, 0.3028, 0.9283, 0.3126, 0.9181, 0.3042, 0.9219, 0.3014, 0.9305, 0.3083, 0.9181, 0.3042, 0.9138, 0.2901, 0.9183, 0.2892, 0.9219, 0.3014, 0.9564, 0.3136, 0.9422, 0.3161, 0.9423, 0.3113, 0.9544, 0.3092, 0.9559, 0.2518, 0.9579, 0.2552, 0.9502, 0.2561, 0.9499, 0.2524, 0.9455, 0.2165, 0.9458, 0.2119, 0.9628, 0.218, 0.9602, 0.2214, 0.9588, 0.2231, 0.956, 0.2255, 0.9453, 0.2225, 0.9455, 0.2186, 0.931, 0.2488, 0.933, 0.2509, 0.9308, 0.2541, 0.9277, 0.2508, 0.932, 0.2367, 0.931, 0.2488, 0.9277, 0.2508, 0.9286, 0.2354, 0.9378, 0.2297, 0.932, 0.2367, 0.9286, 0.2354, 0.9357, 0.2266, 0.9453, 0.2281, 0.9378, 0.2297, 0.9357, 0.2266, 0.9453, 0.2245, 0.9526, 0.2303, 0.9453, 0.2281, 0.9453, 0.2245, 0.9546, 0.2272, 0.9576, 0.2377, 0.9526, 0.2303, 0.9546, 0.2272, 0.9611, 0.2364, 0.9575, 0.2497, 0.9576, 0.2377, 0.9611, 0.2364, 0.9612, 0.2519, 0.9559, 0.2518, 0.9575, 0.2497, 0.9612, 0.2519, 0.9579, 0.2552, 0.9628, 0.218, 0.9725, 0.2312, 0.9683, 0.2328, 0.9602, 0.2214, 0.9468, 0.2793, 0.9487, 0.2823, 0.9432, 0.2825, 0.9434, 0.2784, 0.9228, 0.2321, 0.9208, 0.2513, 0.9202, 0.251, 0.9222, 0.2317, 0.9215, 0.2314, 0.9304, 0.2205, 0.9308, 0.2211, 0.9222, 0.2317, 0.9455, 0.2179, 0.9313, 0.2216, 0.9308, 0.2211, 0.9455, 0.2172, 0.9593, 0.2225, 0.9455, 0.2179, 0.9455, 0.2172, 0.9598, 0.222, 0.9587, 0.2566, 0.9504, 0.2574, 0.9503, 0.2568, 0.9583, 0.2559, 0.9602, 0.2214, 0.9683, 0.2328, 0.9676, 0.2331, 0.9598, 0.222, 0.9664, 0.2906, 0.9679, 0.2756, 0.9687, 0.2756, 0.9671, 0.2908, 0.9625, 0.3016, 0.9664, 0.2906, 0.9671, 0.2908, 0.9628, 0.3023, 0.9538, 0.3078, 0.9625, 0.3016, 0.9628, 0.3023, 0.9541, 0.3085, 0.9423, 0.3113, 0.9305, 0.3083, 0.9308, 0.3077, 0.9424, 0.3105, 0.9544, 0.3092, 0.9423, 0.3113, 0.9424, 0.3105, 0.9541, 0.3085, 0.9229, 0.3003, 0.9311, 0.307, 0.9308, 0.3077, 0.9225, 0.3009, 0.9197, 0.289, 0.9229, 0.3003, 0.9225, 0.3009, 0.919, 0.2891, 0.9622, 0.2755, 0.961, 0.2898, 0.9603, 0.2892, 0.9616, 0.2757, 0.961, 0.2898, 0.9566, 0.2922, 0.9562, 0.2914, 0.9603, 0.2892, 0.9299, 0.2555, 0.9263, 0.2514, 0.927, 0.2511, 0.9303, 0.2548, 0.9263, 0.2514, 0.9274, 0.2348, 0.928, 0.2351, 0.927, 0.2511, 0.9357, 0.2266, 0.9286, 0.2354, 0.928, 0.2351, 0.9353, 0.226, 0.9453, 0.2245, 0.9357, 0.2266, 0.9353, 0.226, 0.9453, 0.2239, 0.9546, 0.2272, 0.9453, 0.2245, 0.9453, 0.2239, 0.9551, 0.2266, 0.9611, 0.2364, 0.9546, 0.2272, 0.9551, 0.2266, 0.9617, 0.2361, 0.9623, 0.2358, 0.9627, 0.2526, 0.9619, 0.2522, 0.9617, 0.2361, 0.9627, 0.2526, 0.9587, 0.2566, 0.9583, 0.2559, 0.9619, 0.2522, 0.9566, 0.2922, 0.9514, 0.2902, 0.9519, 0.2897, 0.9562, 0.2914, 0.9592, 0.2687, 0.9622, 0.2755, 0.9616, 0.2757, 0.9586, 0.2693, 0.958, 0.2698, 0.9499, 0.2653, 0.9501, 0.2646, 0.9586, 0.2693, 0.9499, 0.2653, 0.938, 0.2649, 0.9378, 0.2642, 0.9501, 0.2646, 0.938, 0.2649, 0.9293, 0.2688, 0.9287, 0.2682, 0.9378, 0.2642, 0.9246, 0.2743, 0.9282, 0.2676, 0.9287, 0.2682, 0.9253, 0.2744, 0.9249, 0.2885, 0.9246, 0.2743, 0.9253, 0.2744, 0.9256, 0.288, 0.9291, 0.2912, 0.9249, 0.2885, 0.9256, 0.288, 0.9295, 0.2905, 0.9298, 0.2897, 0.9333, 0.2884, 0.9338, 0.2889, 0.9295, 0.2905, 0.9333, 0.2884, 0.9363, 0.281, 0.9367, 0.2812, 0.9338, 0.2889, 0.9363, 0.281, 0.939, 0.2778, 0.9392, 0.2782, 0.9367, 0.2812, 0.9434, 0.278, 0.9395, 0.2786, 0.9392, 0.2782, 0.9435, 0.2775, 0.9471, 0.279, 0.9434, 0.278, 0.9435, 0.2775, 0.9474, 0.2786, 0.9477, 0.2783, 0.95, 0.2817, 0.9496, 0.2819, 0.9474, 0.2786, 0.95, 0.2817, 0.9524, 0.2892, 0.9519, 0.2897, 0.9496, 0.2819, 0.9183, 0.2892, 0.9178, 0.2736, 0.9186, 0.2736, 0.919, 0.2891, 0.9313, 0.2216, 0.9228, 0.2321, 0.9222, 0.2317, 0.9308, 0.2211, 0.9304, 0.2205, 0.9455, 0.2165, 0.9455, 0.2172, 0.9308, 0.2211, 0.9455, 0.2165, 0.9602, 0.2214, 0.9598, 0.222, 0.9455, 0.2172, 0.9308, 0.2541, 0.9387, 0.2557, 0.9385, 0.2564, 0.9303, 0.2548, 0.967, 0.2335, 0.9593, 0.2225, 0.9598, 0.222, 0.9676, 0.2331, 0.9683, 0.2328, 0.9694, 0.2529, 0.9686, 0.253, 0.9676, 0.2331, 0.9679, 0.291, 0.9634, 0.3028, 0.9628, 0.3023, 0.9671, 0.2908, 0.9634, 0.3028, 0.9544, 0.3092, 0.9541, 0.3085, 0.9628, 0.3023, 0.9311, 0.307, 0.9424, 0.3098, 0.9424, 0.3105, 0.9308, 0.3077, 0.9424, 0.3098, 0.9538, 0.3078, 0.9541, 0.3085, 0.9424, 0.3105, 0.9305, 0.3083, 0.9219, 0.3014, 0.9225, 0.3009, 0.9308, 0.3077, 0.9219, 0.3014, 0.9183, 0.2892, 0.919, 0.2891, 0.9225, 0.3009, 0.9597, 0.2888, 0.9609, 0.2758, 0.9616, 0.2757, 0.9603, 0.2892, 0.956, 0.2906, 0.9597, 0.2888, 0.9603, 0.2892, 0.9562, 0.2914, 0.9277, 0.2508, 0.9308, 0.2541, 0.9303, 0.2548, 0.927, 0.2511, 0.9286, 0.2354, 0.9277, 0.2508, 0.927, 0.2511, 0.928, 0.2351, 0.9274, 0.2348, 0.9348, 0.2255, 0.9353, 0.226, 0.928, 0.2351, 0.9348, 0.2255, 0.9453, 0.2232, 0.9453, 0.2239, 0.9353, 0.226, 0.9453, 0.2232, 0.9556, 0.2261, 0.9551, 0.2266, 0.9453, 0.2239, 0.9556, 0.2261, 0.9623, 0.2358, 0.9617, 0.2361, 0.9551, 0.2266, 0.9612, 0.2519, 0.9611, 0.2364, 0.9617, 0.2361, 0.9619, 0.2522, 0.9579, 0.2552, 0.9612, 0.2519, 0.9619, 0.2522, 0.9583, 0.2559, 0.9524, 0.2892, 0.956, 0.2906, 0.9562, 0.2914, 0.9519, 0.2897, 0.9609, 0.2758, 0.958, 0.2698, 0.9586, 0.2693, 0.9616, 0.2757, 0.9503, 0.2639, 0.9592, 0.2687, 0.9586, 0.2693, 0.9501, 0.2646, 0.9376, 0.2635, 0.9503, 0.2639, 0.9501, 0.2646, 0.9378, 0.2642, 0.9282, 0.2676, 0.9376, 0.2635, 0.9378, 0.2642, 0.9287, 0.2682, 0.9293, 0.2688, 0.9259, 0.2746, 0.9253, 0.2744, 0.9287, 0.2682, 0.9259, 0.2746, 0.9262, 0.2876, 0.9256, 0.288, 0.9253, 0.2744, 0.9262, 0.2876, 0.9298, 0.2897, 0.9295, 0.2905, 0.9256, 0.288, 0.9343, 0.2894, 0.9291, 0.2912, 0.9295, 0.2905, 0.9338, 0.2889, 0.9371, 0.2815, 0.9343, 0.2894, 0.9338, 0.2889, 0.9367, 0.2812, 0.9395, 0.2786, 0.9371, 0.2815, 0.9367, 0.2812, 0.9392, 0.2782, 0.939, 0.2778, 0.9435, 0.277, 0.9435, 0.2775, 0.9392, 0.2782, 0.9435, 0.277, 0.9477, 0.2783, 0.9474, 0.2786, 0.9435, 0.2775, 0.9492, 0.2821, 0.9471, 0.279, 0.9474, 0.2786, 0.9496, 0.2819, 0.9514, 0.2902, 0.9492, 0.2821, 0.9496, 0.2819, 0.9519, 0.2897, 0.9274, 0.2348, 0.9263, 0.2514, 0.9255, 0.2516, 0.9267, 0.2345, 0.9263, 0.2514, 0.9299, 0.2555, 0.9295, 0.2563, 0.9255, 0.2516, 0.9299, 0.2555, 0.9383, 0.2571, 0.9381, 0.2578, 0.9295, 0.2563, 0.9587, 0.2566, 0.9627, 0.2526, 0.9634, 0.2529, 0.9591, 0.2574, 0.9627, 0.2526, 0.9623, 0.2358, 0.963, 0.2356, 0.9634, 0.2529, 0.9623, 0.2358, 0.9556, 0.2261, 0.956, 0.2255, 0.963, 0.2356, 0.9556, 0.2261, 0.9453, 0.2232, 0.9453, 0.2225, 0.956, 0.2255, 0.9453, 0.2232, 0.9348, 0.2255, 0.9344, 0.2249, 0.9453, 0.2225, 0.9348, 0.2255, 0.9274, 0.2348, 0.9267, 0.2345, 0.9344, 0.2249, 0.967, 0.2335, 0.9679, 0.2532, 0.9672, 0.2533, 0.9663, 0.2337, 0.9664, 0.2906, 0.9625, 0.3016, 0.9619, 0.3012, 0.9657, 0.2905, 0.9625, 0.3016, 0.9538, 0.3078, 0.9535, 0.3071, 0.9619, 0.3012, 0.9538, 0.3078, 0.9424, 0.3098, 0.9424, 0.309, 0.9535, 0.3071, 0.9424, 0.3098, 0.9311, 0.307, 0.9315, 0.3063, 0.9424, 0.309, 0.9311, 0.307, 0.9229, 0.3003, 0.9235, 0.2999, 0.9315, 0.3063, 0.9229, 0.3003, 0.9197, 0.289, 0.9205, 0.2889, 0.9235, 0.2999, 0.9197, 0.289, 0.9193, 0.2736, 0.9201, 0.2737, 0.9205, 0.2889, 0.9228, 0.2321, 0.9313, 0.2216, 0.9317, 0.2222, 0.9234, 0.2324, 0.9313, 0.2216, 0.9455, 0.2179, 0.9455, 0.2186, 0.9317, 0.2222, 0.9455, 0.2179, 0.9593, 0.2225, 0.9588, 0.2231, 0.9455, 0.2186, 0.9593, 0.2225, 0.967, 0.2335, 0.9663, 0.2337, 0.9588, 0.2231, 0.9566, 0.2922, 0.961, 0.2898, 0.9617, 0.2902, 0.9567, 0.293, 0.961, 0.2898, 0.9622, 0.2755, 0.963, 0.2754, 0.9617, 0.2902, 0.9622, 0.2755, 0.9592, 0.2687, 0.9598, 0.2682, 0.963, 0.2754, 0.9592, 0.2687, 0.9503, 0.2639, 0.9505, 0.2632, 0.9598, 0.2682, 0.9503, 0.2639, 0.9376, 0.2635, 0.9375, 0.2627, 0.9505, 0.2632, 0.9376, 0.2635, 0.9282, 0.2676, 0.9276, 0.2671, 0.9375, 0.2627, 0.9282, 0.2676, 0.9246, 0.2743, 0.9239, 0.2741, 0.9276, 0.2671, 0.9246, 0.2743, 0.9249, 0.2885, 0.9241, 0.2889, 0.9239, 0.2741, 0.9249, 0.2885, 0.9291, 0.2912, 0.929, 0.292, 0.9241, 0.2889, 0.9291, 0.2912, 0.9343, 0.2894, 0.9348, 0.2899, 0.929, 0.292, 0.9343, 0.2894, 0.9371, 0.2815, 0.9375, 0.2817, 0.9348, 0.2899, 0.9371, 0.2815, 0.9395, 0.2786, 0.9397, 0.2789, 0.9375, 0.2817, 0.9395, 0.2786, 0.9434, 0.278, 0.9434, 0.2784, 0.9397, 0.2789, 0.9434, 0.278, 0.9471, 0.279, 0.9468, 0.2793, 0.9434, 0.2784, 0.9471, 0.279, 0.9492, 0.2821, 0.9487, 0.2823, 0.9468, 0.2793, 0.9492, 0.2821, 0.9514, 0.2902, 0.9508, 0.2907, 0.9487, 0.2823, 0.9514, 0.2902, 0.9566, 0.2922, 0.9567, 0.293, 0.9508, 0.2907, 0.9508, 0.2907, 0.9429, 0.2911, 0.9432, 0.2825, 0.9487, 0.2823, 0.9397, 0.2789, 0.9434, 0.2784, 0.9432, 0.2825, 0.9375, 0.2817, 0.9375, 0.2817, 0.9432, 0.2825, 0.9429, 0.2911, 0.9348, 0.2899, 0.9567, 0.293, 0.9619, 0.3012, 0.9535, 0.3071, 0.9508, 0.2907, 0.9424, 0.309, 0.9429, 0.2911, 0.9508, 0.2907, 0.9535, 0.3071, 0.9429, 0.2911, 0.9424, 0.309, 0.9315, 0.3063, 0.9348, 0.2899, 0.929, 0.292, 0.9235, 0.2999, 0.9205, 0.2889, 0.9241, 0.2889, 0.9619, 0.3012, 0.9567, 0.293, 0.9617, 0.2902, 0.9657, 0.2905, 0.963, 0.2356, 0.9663, 0.2337, 0.9672, 0.2533, 0.9634, 0.2529, 0.9295, 0.2563, 0.9276, 0.2671, 0.9239, 0.2741, 0.9255, 0.2516, 0.9591, 0.2574, 0.9598, 0.2682, 0.9505, 0.2632, 0.9506, 0.2582, 0.9634, 0.2529, 0.963, 0.2754, 0.9598, 0.2682, 0.9591, 0.2574, 0.9175, 0.2297, 0.9215, 0.2314, 0.9194, 0.2509, 0.9149, 0.2505, 0.9197, 0.289, 0.919, 0.2891, 0.9186, 0.2736, 0.9193, 0.2736, 0.9215, 0.2314, 0.9222, 0.2317, 0.9202, 0.251, 0.9194, 0.2509, 0.9228, 0.2321, 0.9234, 0.2324, 0.9216, 0.2514, 0.9208, 0.2513, 0.9149, 0.2505, 0.9194, 0.2509, 0.9178, 0.2736, 0.9133, 0.2734, 0.9194, 0.2509, 0.9202, 0.251, 0.9186, 0.2736, 0.9178, 0.2736, 0.9208, 0.2513, 0.9216, 0.2514, 0.9201, 0.2737, 0.9193, 0.2736, 0.9202, 0.251, 0.9208, 0.2513, 0.9193, 0.2736, 0.9186, 0.2736, 0.9722, 0.2921, 0.9679, 0.291, 0.9694, 0.2756, 0.9739, 0.2758, 0.967, 0.2335, 0.9676, 0.2331, 0.9686, 0.253, 0.9679, 0.2532, 0.9679, 0.291, 0.9671, 0.2908, 0.9687, 0.2756, 0.9694, 0.2756, 0.9664, 0.2906, 0.9657, 0.2905, 0.9671, 0.2756, 0.9679, 0.2756, 0.9739, 0.2758, 0.9694, 0.2756, 0.9694, 0.2529, 0.9739, 0.2528, 0.9694, 0.2756, 0.9687, 0.2756, 0.9686, 0.253, 0.9694, 0.2529, 0.9679, 0.2756, 0.9671, 0.2756, 0.9672, 0.2533, 0.9679, 0.2532, 0.9687, 0.2756, 0.9679, 0.2756, 0.9679, 0.2532, 0.9686, 0.253, 0.9308, 0.2541, 0.933, 0.2509, 0.9393, 0.252, 0.9387, 0.2557, 0.9299, 0.2555, 0.9303, 0.2548, 0.9385, 0.2564, 0.9383, 0.2571, 0.9579, 0.2552, 0.9583, 0.2559, 0.9503, 0.2568, 0.9502, 0.2561, 0.9587, 0.2566, 0.9591, 0.2574, 0.9506, 0.2582, 0.9504, 0.2574, 0.9502, 0.2561, 0.9503, 0.2568, 0.9385, 0.2564, 0.9387, 0.2557, 0.9504, 0.2574, 0.9506, 0.2582, 0.9381, 0.2578, 0.9383, 0.2571, 0.9499, 0.2524, 0.9502, 0.2561, 0.9387, 0.2557, 0.9393, 0.252, 0.9503, 0.2568, 0.9504, 0.2574, 0.9383, 0.2571, 0.9385, 0.2564, 0.9657, 0.2905, 0.9617, 0.2902, 0.963, 0.2754, 0.9671, 0.2756, 0.9671, 0.2756, 0.963, 0.2754, 0.9634, 0.2529, 0.9672, 0.2533, 0.9276, 0.2671, 0.9295, 0.2563, 0.9381, 0.2578, 0.9375, 0.2627, 0.9375, 0.2627, 0.9381, 0.2578, 0.9506, 0.2582, 0.9505, 0.2632, 0.9239, 0.2741, 0.9201, 0.2737, 0.9216, 0.2514, 0.9255, 0.2516, 0.9241, 0.2889, 0.9205, 0.2889, 0.9201, 0.2737, 0.9239, 0.2741, 0.2117, 0.8212, 0.2114, 0.8597, 0.1236, 0.9287, 0.0866, 0.9196, 0.03863, 0.8182, 0.1248, 0.7504, 0.162, 0.7587, 0.03791, 0.8565, 0.05487, 0.1636, 0.07822, 0.1237, 0.07949, 0.1249, 0.05653, 0.1641, 0.1207, 0.1084, 0.06243, 0.2078, 0.0657, 0.167, 0.08654, 0.1316, 0.06004, 0.1652, 0.08216, 0.1275, 0.08389, 0.1291, 0.06222, 0.1659, 0.03791, 0.8565, 0.162, 0.7587, 0.1939, 0.7843, 0.05522, 0.8935, 0.6179, 0.1122, 0.591, 0.1168, 0.5889, 0.1086, 0.6172, 0.104, 0.4991, 0.5161, 0.5702, 0.5161, 0.5702, 0.6779, 0.4991, 0.6779, 0.5206, 0.1556, 0.5148, 0.1495, 0.5373, 0.1319, 0.5418, 0.1387, 0.5654, 0.1257, 0.5418, 0.1387, 0.5373, 0.1319, 0.562, 0.1182, 0.5244, 0.1924, 0.5142, 0.1847, 0.5308, 0.1662, 0.5394, 0.1753, 0.512, 0.2114, 0.501, 0.2056, 0.5142, 0.1847, 0.5244, 0.1924, 0.4276, 0.5161, 0.4991, 0.5161, 0.4991, 0.6779, 0.4276, 0.6779, 0.2141, 0.5161, 0.1426, 0.5161, 0.1426, 0.3581, 0.2141, 0.3581, 0.07116, 0.5161, 0.07116, 0.3581, 0.1426, 0.3581, 0.1426, 0.5161, 3.958e-05, 0.5161, 3.958e-05, 0.3581, 0.07116, 0.3581, 0.07116, 0.5161, 0.9266, 0.5161, 0.9266, 0.3581, 0.9981, 0.3581, 0.9981, 0.5161, 0.05122, 0.2094, 0.05487, 0.1636, 0.05653, 0.1641, 0.05293, 0.2091, 0.0866, 0.9196, 0.05522, 0.8935, 0.1939, 0.7843, 0.2117, 0.8212, 0.05651, 0.2087, 0.06004, 0.1652, 0.06222, 0.1659, 0.05889, 0.2083, 0.07162, 0.2493, 0.05651, 0.2087, 0.05889, 0.2083, 0.07354, 0.248, 0.1027, 0.2798, 0.07162, 0.2493, 0.07354, 0.248, 0.104, 0.2778, 0.1443, 0.2953, 0.1027, 0.2798, 0.104, 0.2778, 0.1446, 0.293, 0.5569, 0.1611, 0.5394, 0.1753, 0.5308, 0.1662, 0.55, 0.1508, 0.02156, 0.8613, 0.04145, 0.9042, 0.03775, 0.907, 0.01703, 0.8622, 0.07782, 0.9341, 0.07578, 0.9382, 0.03775, 0.907, 0.04145, 0.9042, 0.5032, 0.232, 0.4914, 0.2283, 0.501, 0.2056, 0.512, 0.2114, 0.4775, 0.2237, 0.4697, 0.221, 0.4808, 0.1949, 0.488, 0.1987, 0.4444, 0.8891, 0.4409, 0.8835, 0.4635, 0.8706, 0.4665, 0.8764, 0.7841, 0.5161, 0.8552, 0.5161, 0.8552, 0.6779, 0.7841, 0.6779, 0.7145, 0.868, 0.7172, 0.8619, 0.741, 0.8735, 0.7378, 0.8794, 0.7378, 0.8794, 0.741, 0.8735, 0.7639, 0.887, 0.7604, 0.8928, 0.4232, 0.9037, 0.4194, 0.8982, 0.4409, 0.8835, 0.4444, 0.8891, 0.4896, 0.8657, 0.4665, 0.8764, 0.4635, 0.8706, 0.4871, 0.8596, 0.5764, 0.1501, 0.5569, 0.1611, 0.55, 0.1508, 0.5714, 0.1389, 0.02196, 0.8142, 0.02156, 0.8613, 0.01703, 0.8622, 0.01756, 0.8131, 0.02661, 0.8602, 0.03352, 0.8587, 0.05125, 0.8966, 0.04553, 0.901, 0.05125, 0.8966, 0.08332, 0.9232, 0.08014, 0.9295, 0.04553, 0.901, 0.1229, 0.9456, 0.1227, 0.95, 0.07578, 0.9382, 0.07782, 0.9341, 0.4988, 0.2537, 0.4861, 0.2532, 0.4914, 0.2283, 0.5032, 0.232, 0.6398, 0.8469, 0.6142, 0.8444, 0.6145, 0.8378, 0.6407, 0.8403, 0.2851, 0.5161, 0.2141, 0.5161, 0.2141, 0.3581, 0.2851, 0.3581, 0.5136, 0.857, 0.4896, 0.8657, 0.4871, 0.8596, 0.5116, 0.8506, 0.5024, 0.1758, 0.488, 0.1987, 0.4808, 0.1949, 0.4958, 0.1709, 0.7131, 0.5161, 0.7841, 0.5161, 0.7841, 0.6779, 0.7131, 0.6779, 0.5206, 0.1556, 0.5024, 0.1758, 0.4958, 0.1709, 0.5148, 0.1495, 0.6652, 0.8517, 0.6398, 0.8469, 0.6407, 0.8403, 0.6668, 0.8451, 0.6589, 0.8779, 0.662, 0.8651, 0.6859, 0.8719, 0.6817, 0.8845, 0.5945, 0.131, 0.5976, 0.1431, 0.5764, 0.1501, 0.5714, 0.1389, 0.04268, 0.772, 0.02196, 0.8142, 0.01756, 0.8131, 0.03926, 0.7692, 0.03381, 0.817, 0.03352, 0.8587, 0.02661, 0.8602, 0.02699, 0.8153, 0.1232, 0.9405, 0.08014, 0.9295, 0.08332, 0.9232, 0.1234, 0.9337, 0.1682, 0.9378, 0.1698, 0.9418, 0.1227, 0.95, 0.1229, 0.9456, 0.7272, 0.1771, 0.7361, 0.1679, 0.7536, 0.188, 0.742, 0.195, 0.3562, 0.5161, 0.2851, 0.5161, 0.2851, 0.3581, 0.3562, 0.3581, 0.5383, 0.8505, 0.5136, 0.857, 0.5116, 0.8506, 0.537, 0.844, 0.3562, 0.5161, 0.3562, 0.3581, 0.4276, 0.3581, 0.4276, 0.5161, 0.5702, 0.5161, 0.4991, 0.5161, 0.4991, 0.3581, 0.5702, 0.3581, 0.6859, 0.8719, 0.709, 0.8807, 0.7038, 0.8928, 0.6817, 0.8845, 0.6589, 0.8779, 0.6359, 0.8733, 0.6378, 0.8605, 0.662, 0.8651, 0.5635, 0.8462, 0.5383, 0.8505, 0.537, 0.844, 0.5627, 0.8398, 0.5308, 0.1662, 0.5142, 0.1847, 0.5083, 0.1802, 0.5257, 0.1609, 0.2584, 0.1226, 0.2547, 0.1253, 0.2149, 0.08966, 0.2173, 0.08553, 0.07741, 0.7395, 0.07928, 0.7435, 0.04268, 0.772, 0.03926, 0.7692, 0.05206, 0.7797, 0.03381, 0.817, 0.02699, 0.8153, 0.04664, 0.7752, 0.1665, 0.9332, 0.1232, 0.9405, 0.1234, 0.9337, 0.1648, 0.9265, 0.2116, 0.9087, 0.1747, 0.9403, 0.1727, 0.9364, 0.2081, 0.906, 0.7089, 0.1627, 0.716, 0.1519, 0.7361, 0.1679, 0.7272, 0.1771, 0.591, 0.1168, 0.6179, 0.1122, 0.6185, 0.1196, 0.5928, 0.1239, 0.5888, 0.8442, 0.6142, 0.8444, 0.6138, 0.8513, 0.5891, 0.851, 0.07431, 0.12, 0.07822, 0.1237, 0.05487, 0.1636, 0.04964, 0.162, 0.04964, 0.162, 0.05487, 0.1636, 0.05122, 0.2094, 0.04593, 0.2102, 0.04309, 0.1599, 0.06913, 0.1152, 0.07146, 0.1173, 0.04595, 0.1608, 0.04593, 0.2102, 0.05122, 0.2094, 0.06707, 0.2522, 0.06269, 0.2551, 0.04309, 0.1599, 0.04595, 0.1608, 0.04212, 0.2107, 0.03899, 0.2111, 0.03439, 0.1572, 0.06244, 0.1089, 0.06594, 0.1122, 0.03897, 0.1586, 0.06269, 0.2551, 0.06707, 0.2522, 0.09982, 0.2844, 0.09687, 0.2889, 0.03899, 0.2111, 0.04212, 0.2107, 0.05947, 0.2571, 0.05693, 0.2588, 0.03439, 0.1572, 0.03897, 0.1586, 0.03476, 0.2117, 0.03007, 0.2124, 0.5652, 0.8597, 0.5893, 0.8578, 0.5897, 0.8705, 0.5668, 0.8724, 0.09687, 0.2889, 0.09982, 0.2844, 0.1434, 0.3007, 0.1426, 0.3062, 0.05693, 0.2588, 0.05947, 0.2571, 0.0948, 0.2921, 0.09315, 0.2948, 0.04954, 0.2636, 0.03007, 0.2124, 0.03476, 0.2117, 0.0534, 0.2611, 0.544, 0.8764, 0.5412, 0.8638, 0.5652, 0.8597, 0.5668, 0.8724, 0.6442, 0.1271, 0.6191, 0.127, 0.6185, 0.1196, 0.6449, 0.1196, 0.1248, 0.7384, 0.1248, 0.7454, 0.0844, 0.7542, 0.08145, 0.7481, 0.192, 0.3032, 0.1426, 0.3062, 0.1434, 0.3007, 0.1906, 0.298, 0.1416, 0.313, 0.09315, 0.2948, 0.0948, 0.2921, 0.142, 0.31, 0.08821, 0.3024, 0.04954, 0.2636, 0.0534, 0.2611, 0.09084, 0.2984, 0.5177, 0.87, 0.5412, 0.8638, 0.544, 0.8764, 0.5216, 0.8825, 0.673, 0.1167, 0.6995, 0.1258, 0.6965, 0.1327, 0.6711, 0.124, 0.6995, 0.1258, 0.7243, 0.1392, 0.7201, 0.1456, 0.6965, 0.1327, 0.1248, 0.7333, 0.07928, 0.7435, 0.07741, 0.7395, 0.1249, 0.7288, 0.1683, 0.7486, 0.1653, 0.755, 0.1248, 0.7454, 0.1248, 0.7384, 0.238, 0.281, 0.192, 0.3032, 0.1906, 0.298, 0.235, 0.2759, 0.193, 0.3071, 0.1938, 0.3102, 0.1416, 0.313, 0.142, 0.31, 0.1409, 0.3173, 0.1402, 0.322, 0.08821, 0.3024, 0.09084, 0.2984, 0.4947, 0.8783, 0.5177, 0.87, 0.5216, 0.8825, 0.4996, 0.8902, 0.7243, 0.1392, 0.7466, 0.1567, 0.7414, 0.1624, 0.7201, 0.1456, 0.7466, 0.1567, 0.7666, 0.1782, 0.7603, 0.1834, 0.7414, 0.1624, 0.4707, 0.251, 0.4775, 0.2237, 0.4845, 0.226, 0.4784, 0.2524, 0.62, 0.1396, 0.5976, 0.1431, 0.5945, 0.131, 0.6191, 0.127, 0.1726, 0.7398, 0.1706, 0.7439, 0.1248, 0.7333, 0.1249, 0.7288, 0.2035, 0.7767, 0.1978, 0.7812, 0.1653, 0.755, 0.1683, 0.7486, 0.1146, 0.09286, 0.1165, 0.09778, 0.07822, 0.1237, 0.07431, 0.12, 0.2646, 0.2271, 0.2435, 0.2763, 0.238, 0.2735, 0.259, 0.226, 0.2404, 0.2843, 0.2426, 0.287, 0.1938, 0.3102, 0.193, 0.3071, 0.1948, 0.3144, 0.196, 0.319, 0.1402, 0.322, 0.1409, 0.3173, 0.4786, 0.8999, 0.4727, 0.8884, 0.4947, 0.8783, 0.4996, 0.8902, 0.5893, 0.8578, 0.5652, 0.8597, 0.5643, 0.853, 0.5891, 0.851, 0.709, 0.8807, 0.6859, 0.8719, 0.688, 0.8653, 0.7117, 0.8744, 0.7312, 0.8915, 0.709, 0.8807, 0.7117, 0.8744, 0.7345, 0.8855, 0.7526, 0.9046, 0.7312, 0.8915, 0.7345, 0.8855, 0.7566, 0.8988, 0.6442, 0.1271, 0.643, 0.1399, 0.62, 0.1396, 0.6191, 0.127, 0.2113, 0.7705, 0.2076, 0.7735, 0.1706, 0.7439, 0.1726, 0.7398, 0.2229, 0.8174, 0.216, 0.8189, 0.1978, 0.7812, 0.2035, 0.7767, 0.1629, 0.08543, 0.1624, 0.09091, 0.1165, 0.09778, 0.1146, 0.09286, 0.1132, 0.08923, 0.07146, 0.1173, 0.06913, 0.1152, 0.1121, 0.08628, 0.2649, 0.1768, 0.2646, 0.2271, 0.259, 0.226, 0.2596, 0.1779, 0.2686, 0.228, 0.2717, 0.2287, 0.25, 0.2808, 0.2471, 0.2787, 0.2451, 0.2908, 0.2471, 0.2954, 0.196, 0.319, 0.1948, 0.3144, 0.4586, 0.9113, 0.4517, 0.9006, 0.4727, 0.8884, 0.4786, 0.8999, 0.4517, 0.9006, 0.4317, 0.9148, 0.4273, 0.9093, 0.4481, 0.8949, 0.4727, 0.8884, 0.4517, 0.9006, 0.4481, 0.8949, 0.4696, 0.8824, 0.4665, 0.8764, 0.4896, 0.8657, 0.4922, 0.872, 0.4696, 0.8824, 0.6142, 0.8444, 0.6398, 0.8469, 0.6388, 0.8537, 0.6138, 0.8513, 0.666, 0.1441, 0.643, 0.1399, 0.6442, 0.1271, 0.6693, 0.1314, 0.2325, 0.8152, 0.228, 0.8162, 0.2076, 0.7735, 0.2113, 0.7705, 0.2231, 0.8623, 0.2162, 0.8607, 0.216, 0.8189, 0.2229, 0.8174, 0.1105, 0.08222, 0.06594, 0.1122, 0.06244, 0.1089, 0.1087, 0.07762, 0.2094, 0.09962, 0.2067, 0.1043, 0.1624, 0.09091, 0.1629, 0.08543, 0.1633, 0.07852, 0.1631, 0.08155, 0.1132, 0.08923, 0.1121, 0.08628, 0.2456, 0.1318, 0.2649, 0.1768, 0.2596, 0.1779, 0.2413, 0.1349, 0.2688, 0.176, 0.272, 0.1754, 0.2717, 0.2287, 0.2686, 0.228, 0.276, 0.2296, 0.2809, 0.2305, 0.259, 0.285, 0.2541, 0.2832, 0.4401, 0.9247, 0.4317, 0.9148, 0.4517, 0.9006, 0.4586, 0.9113, 0.662, 0.8651, 0.6378, 0.8605, 0.6388, 0.8537, 0.6636, 0.8584, 0.4896, 0.8657, 0.5136, 0.857, 0.5156, 0.8635, 0.4922, 0.872, 0.6859, 0.8719, 0.662, 0.8651, 0.6636, 0.8584, 0.688, 0.8653, 0.501, 0.2056, 0.4914, 0.2283, 0.4845, 0.226, 0.4945, 0.2021, 0.6935, 0.1397, 0.6882, 0.1516, 0.666, 0.1441, 0.6693, 0.1314, 0.2281, 0.8634, 0.228, 0.8162, 0.2325, 0.8152, 0.2325, 0.8644, 0.204, 0.9029, 0.1985, 0.8986, 0.2162, 0.8607, 0.2231, 0.8623, 0.2456, 0.1318, 0.2413, 0.1349, 0.2067, 0.1043, 0.2094, 0.09962, 0.6135, 0.858, 0.6127, 0.8709, 0.5897, 0.8705, 0.5893, 0.8578, 0.1636, 0.07419, 0.1105, 0.08222, 0.1087, 0.07762, 0.164, 0.06942, 0.2128, 0.09342, 0.2113, 0.09622, 0.1631, 0.08155, 0.1633, 0.07852, 0.272, 0.1754, 0.2688, 0.176, 0.2487, 0.1296, 0.2512, 0.1278, 0.281, 0.1735, 0.2809, 0.2305, 0.276, 0.2296, 0.2763, 0.1746, 0.725, 0.903, 0.7312, 0.8915, 0.7526, 0.9046, 0.7447, 0.9152, 0.488, 0.1987, 0.5024, 0.1758, 0.5083, 0.1802, 0.4945, 0.2021, 0.6693, 0.1314, 0.6442, 0.1271, 0.6449, 0.1196, 0.6711, 0.124, 0.55, 0.1508, 0.5308, 0.1662, 0.5257, 0.1609, 0.5459, 0.1447, 0.5136, 0.857, 0.5383, 0.8505, 0.5398, 0.8572, 0.5156, 0.8635, 0.716, 0.1519, 0.7089, 0.1627, 0.6882, 0.1516, 0.6935, 0.1397, 0.2325, 0.8644, 0.2116, 0.9087, 0.2081, 0.906, 0.2281, 0.8634, 0.1657, 0.9262, 0.1985, 0.8986, 0.204, 0.9029, 0.1701, 0.932, 0.05206, 0.7797, 0.04664, 0.7752, 0.08145, 0.7481, 0.0844, 0.7542, 0.2512, 0.1278, 0.2487, 0.1296, 0.2113, 0.09622, 0.2128, 0.09342, 0.5418, 0.1387, 0.5654, 0.1257, 0.5685, 0.1323, 0.5459, 0.1447, 0.6359, 0.8733, 0.6127, 0.8709, 0.6135, 0.858, 0.6378, 0.8605, 0.2149, 0.08966, 0.1636, 0.07419, 0.164, 0.06942, 0.2173, 0.08553, 0.2547, 0.1253, 0.2584, 0.1226, 0.281, 0.1735, 0.2763, 0.1746, 0.7038, 0.8928, 0.709, 0.8807, 0.7312, 0.8915, 0.725, 0.903, 0.5654, 0.1257, 0.591, 0.1168, 0.5928, 0.1239, 0.5685, 0.1323, 0.5652, 0.8597, 0.5412, 0.8638, 0.5398, 0.8572, 0.5643, 0.853, 0.03439, 0.1572, 0.03007, 0.2124, 0.02753, 0.2128, 0.03191, 0.1564, 0.03007, 0.2124, 0.04954, 0.2636, 0.0474, 0.2649, 0.02753, 0.2128, 0.04954, 0.2636, 0.08821, 0.3024, 0.0868, 0.3045, 0.0474, 0.2649, 0.2584, 0.1226, 0.2173, 0.08553, 0.2186, 0.08328, 0.2605, 0.121, 0.2627, 0.1195, 0.2862, 0.1724, 0.2836, 0.173, 0.2605, 0.121, 0.1644, 0.06417, 0.2199, 0.08098, 0.2186, 0.08328, 0.1642, 0.06682, 0.164, 0.06942, 0.1087, 0.07762, 0.1077, 0.07518, 0.1642, 0.06682, 0.1393, 0.3272, 0.08536, 0.3067, 0.0868, 0.3045, 0.1398, 0.3246, 0.1973, 0.3241, 0.1393, 0.3272, 0.1398, 0.3246, 0.1966, 0.3215, 0.2494, 0.3, 0.1973, 0.3241, 0.1966, 0.3215, 0.2482, 0.2977, 0.2862, 0.2315, 0.2639, 0.2872, 0.2615, 0.2861, 0.2835, 0.231, 0.2862, 0.1724, 0.2862, 0.2315, 0.2835, 0.231, 0.2836, 0.173, 0.02938, 0.1556, 0.05859, 0.1053, 0.06054, 0.1071, 0.03191, 0.1564, 0.1087, 0.07762, 0.06244, 0.1089, 0.06054, 0.1071, 0.1077, 0.07518, 0.02492, 0.2132, 0.02938, 0.1556, 0.03191, 0.1564, 0.02753, 0.2128, 0.0452, 0.2664, 0.02492, 0.2132, 0.02753, 0.2128, 0.0474, 0.2649, 0.08536, 0.3067, 0.0452, 0.2664, 0.0474, 0.2649, 0.0868, 0.3045, 0.2199, 0.08098, 0.2627, 0.1195, 0.2605, 0.121, 0.2186, 0.08328, 0.281, 0.1735, 0.2584, 0.1226, 0.2605, 0.121, 0.2836, 0.173, 0.2173, 0.08553, 0.164, 0.06942, 0.1642, 0.06682, 0.2186, 0.08328, 0.1068, 0.0727, 0.1644, 0.06417, 0.1642, 0.06682, 0.1077, 0.07518, 0.08821, 0.3024, 0.1402, 0.322, 0.1398, 0.3246, 0.0868, 0.3045, 0.1402, 0.322, 0.196, 0.319, 0.1966, 0.3215, 0.1398, 0.3246, 0.196, 0.319, 0.2471, 0.2954, 0.2482, 0.2977, 0.1966, 0.3215, 0.259, 0.285, 0.2809, 0.2305, 0.2835, 0.231, 0.2615, 0.2861, 0.2809, 0.2305, 0.281, 0.1735, 0.2836, 0.173, 0.2835, 0.231, 0.06244, 0.1089, 0.03439, 0.1572, 0.03191, 0.1564, 0.06054, 0.1071, 0.05859, 0.1053, 0.1068, 0.0727, 0.1077, 0.07518, 0.06054, 0.1071, 0.03899, 0.2111, 0.05693, 0.2588, 0.05519, 0.2599, 0.03689, 0.2113, 0.04309, 0.1599, 0.03899, 0.2111, 0.03689, 0.2113, 0.04105, 0.1592, 0.05693, 0.2588, 0.09315, 0.2948, 0.09203, 0.2966, 0.05519, 0.2599, 0.09687, 0.2889, 0.1426, 0.3062, 0.1423, 0.3081, 0.09583, 0.2905, 0.272, 0.1754, 0.2512, 0.1278, 0.2529, 0.1266, 0.2741, 0.175, 0.2512, 0.1278, 0.2128, 0.09342, 0.2138, 0.09155, 0.2529, 0.1266, 0.2128, 0.09342, 0.1633, 0.07852, 0.1634, 0.07638, 0.2138, 0.09155, 0.1633, 0.07852, 0.1121, 0.08628, 0.1113, 0.08428, 0.1634, 0.07638, 0.1629, 0.08543, 0.1146, 0.09286, 0.1139, 0.09106, 0.163, 0.0835, 0.2094, 0.09962, 0.1629, 0.08543, 0.163, 0.0835, 0.2104, 0.09794, 0.2456, 0.1318, 0.2094, 0.09962, 0.2104, 0.09794, 0.2471, 0.1307, 0.06269, 0.2551, 0.09687, 0.2889, 0.09583, 0.2905, 0.06108, 0.2561, 0.1121, 0.08628, 0.06913, 0.1152, 0.06754, 0.1137, 0.1113, 0.08428, 0.1146, 0.09286, 0.07431, 0.12, 0.0729, 0.1187, 0.1139, 0.09106, 0.2487, 0.1296, 0.2688, 0.176, 0.2669, 0.1764, 0.2471, 0.1307, 0.2688, 0.176, 0.2686, 0.228, 0.2666, 0.2276, 0.2669, 0.1764, 0.2686, 0.228, 0.2471, 0.2787, 0.2453, 0.2775, 0.2666, 0.2276, 0.2404, 0.2843, 0.193, 0.3071, 0.1925, 0.3051, 0.2391, 0.2827, 0.193, 0.3071, 0.142, 0.31, 0.1423, 0.3081, 0.1925, 0.3051, 0.2763, 0.1746, 0.276, 0.2296, 0.2738, 0.2292, 0.2741, 0.175, 0.276, 0.2296, 0.2541, 0.2832, 0.252, 0.2821, 0.2738, 0.2292, 0.2451, 0.2908, 0.1948, 0.3144, 0.1943, 0.3123, 0.244, 0.2888, 0.1948, 0.3144, 0.1409, 0.3173, 0.1413, 0.3152, 0.1943, 0.3123, 0.1409, 0.3173, 0.09084, 0.2984, 0.09203, 0.2966, 0.1413, 0.3152, 0.04593, 0.2102, 0.06269, 0.2551, 0.06108, 0.2561, 0.04404, 0.2105, 0.04964, 0.162, 0.04593, 0.2102, 0.04404, 0.2105, 0.04781, 0.1614, 0.03897, 0.1586, 0.06594, 0.1122, 0.06754, 0.1137, 0.04105, 0.1592, 0.07431, 0.12, 0.04964, 0.162, 0.04781, 0.1614, 0.0729, 0.1187, 0.0534, 0.2611, 0.03476, 0.2117, 0.03689, 0.2113, 0.05519, 0.2599, 0.03476, 0.2117, 0.03897, 0.1586, 0.04105, 0.1592, 0.03689, 0.2113, 0.09084, 0.2984, 0.0534, 0.2611, 0.05519, 0.2599, 0.09203, 0.2966, 0.142, 0.31, 0.0948, 0.2921, 0.09583, 0.2905, 0.1423, 0.3081, 0.2547, 0.1253, 0.2763, 0.1746, 0.2741, 0.175, 0.2529, 0.1266, 0.2149, 0.08966, 0.2547, 0.1253, 0.2529, 0.1266, 0.2138, 0.09155, 0.1636, 0.07419, 0.2149, 0.08966, 0.2138, 0.09155, 0.1634, 0.07638, 0.1105, 0.08222, 0.1636, 0.07419, 0.1634, 0.07638, 0.1113, 0.08428, 0.1132, 0.08923, 0.1631, 0.08155, 0.163, 0.0835, 0.1139, 0.09106, 0.1631, 0.08155, 0.2113, 0.09622, 0.2104, 0.09794, 0.163, 0.0835, 0.2113, 0.09622, 0.2487, 0.1296, 0.2471, 0.1307, 0.2104, 0.09794, 0.0948, 0.2921, 0.05947, 0.2571, 0.06108, 0.2561, 0.09583, 0.2905, 0.06594, 0.1122, 0.1105, 0.08222, 0.1113, 0.08428, 0.06754, 0.1137, 0.07146, 0.1173, 0.1132, 0.08923, 0.1139, 0.09106, 0.0729, 0.1187, 0.2649, 0.1768, 0.2456, 0.1318, 0.2471, 0.1307, 0.2669, 0.1764, 0.2646, 0.2271, 0.2649, 0.1768, 0.2669, 0.1764, 0.2666, 0.2276, 0.2435, 0.2763, 0.2646, 0.2271, 0.2666, 0.2276, 0.2453, 0.2775, 0.192, 0.3032, 0.238, 0.281, 0.2391, 0.2827, 0.1925, 0.3051, 0.1426, 0.3062, 0.192, 0.3032, 0.1925, 0.3051, 0.1423, 0.3081, 0.2717, 0.2287, 0.272, 0.1754, 0.2741, 0.175, 0.2738, 0.2292, 0.25, 0.2808, 0.2717, 0.2287, 0.2738, 0.2292, 0.252, 0.2821, 0.1938, 0.3102, 0.2426, 0.287, 0.244, 0.2888, 0.1943, 0.3123, 0.1416, 0.313, 0.1938, 0.3102, 0.1943, 0.3123, 0.1413, 0.3152, 0.09315, 0.2948, 0.1416, 0.313, 0.1413, 0.3152, 0.09203, 0.2966, 0.05947, 0.2571, 0.04212, 0.2107, 0.04404, 0.2105, 0.06108, 0.2561, 0.04212, 0.2107, 0.04595, 0.1608, 0.04781, 0.1614, 0.04404, 0.2105, 0.06913, 0.1152, 0.04309, 0.1599, 0.04105, 0.1592, 0.06754, 0.1137, 0.04595, 0.1608, 0.07146, 0.1173, 0.0729, 0.1187, 0.04781, 0.1614, 0.08075, 0.1261, 0.1178, 0.101, 0.1185, 0.1028, 0.08216, 0.1275, 0.1178, 0.101, 0.1622, 0.09437, 0.162, 0.09634, 0.1185, 0.1028, 0.1622, 0.09437, 0.205, 0.1073, 0.2041, 0.109, 0.162, 0.09634, 0.205, 0.1073, 0.2384, 0.137, 0.2368, 0.1381, 0.2041, 0.109, 0.2384, 0.137, 0.2561, 0.1786, 0.2542, 0.179, 0.2368, 0.1381, 0.2561, 0.1786, 0.2555, 0.2252, 0.2534, 0.2247, 0.2542, 0.179, 0.2555, 0.2252, 0.2347, 0.2712, 0.2329, 0.2699, 0.2534, 0.2247, 0.2327, 0.2728, 0.1897, 0.2945, 0.1891, 0.2926, 0.2313, 0.2711, 0.1897, 0.2945, 0.144, 0.2972, 0.1443, 0.2953, 0.1891, 0.2926, 0.144, 0.2972, 0.1017, 0.2815, 0.1027, 0.2798, 0.1443, 0.2953, 0.1017, 0.2815, 0.06997, 0.2503, 0.07162, 0.2493, 0.1027, 0.2798, 0.06997, 0.2503, 0.05463, 0.2089, 0.05651, 0.2087, 0.07162, 0.2493, 0.05463, 0.2089, 0.05817, 0.1646, 0.06004, 0.1652, 0.05651, 0.2087, 0.05817, 0.1646, 0.08075, 0.1261, 0.08216, 0.1275, 0.06004, 0.1652, 0.1891, 0.2926, 0.1443, 0.2953, 0.1446, 0.293, 0.1885, 0.2902, 0.2313, 0.2711, 0.1891, 0.2926, 0.1885, 0.2902, 0.2299, 0.269, 0.2534, 0.2247, 0.2329, 0.2699, 0.2306, 0.2684, 0.251, 0.2241, 0.2542, 0.179, 0.2534, 0.2247, 0.251, 0.2241, 0.2517, 0.1795, 0.2368, 0.1381, 0.2542, 0.179, 0.2517, 0.1795, 0.2349, 0.1395, 0.2041, 0.109, 0.2368, 0.1381, 0.2349, 0.1395, 0.2029, 0.1111, 0.162, 0.09634, 0.2041, 0.109, 0.2029, 0.1111, 0.1619, 0.09864, 0.1185, 0.1028, 0.162, 0.09634, 0.1619, 0.09864, 0.1194, 0.1051, 0.08216, 0.1275, 0.1185, 0.1028, 0.1194, 0.1051, 0.08389, 0.1291, 0.1207, 0.1084, 0.08654, 0.1316, 0.08389, 0.1291, 0.1194, 0.1051, 0.1616, 0.1023, 0.1207, 0.1084, 0.1194, 0.1051, 0.1619, 0.09864, 0.2012, 0.1142, 0.1616, 0.1023, 0.1619, 0.09864, 0.2029, 0.1111, 0.2319, 0.1416, 0.2012, 0.1142, 0.2029, 0.1111, 0.2349, 0.1395, 0.2481, 0.1802, 0.2319, 0.1416, 0.2349, 0.1395, 0.2517, 0.1795, 0.2472, 0.2233, 0.2481, 0.1802, 0.2517, 0.1795, 0.251, 0.2241, 0.2271, 0.2658, 0.2472, 0.2233, 0.251, 0.2241, 0.2306, 0.2684, 0.1875, 0.2866, 0.2271, 0.2658, 0.2299, 0.269, 0.1885, 0.2902, 0.1451, 0.2893, 0.1875, 0.2866, 0.1885, 0.2902, 0.1446, 0.293, 0.1059, 0.2747, 0.1451, 0.2893, 0.1446, 0.293, 0.104, 0.2778, 0.07661, 0.246, 0.1059, 0.2747, 0.104, 0.2778, 0.07354, 0.248, 0.06243, 0.2078, 0.07661, 0.246, 0.07354, 0.248, 0.05889, 0.2083, 0.0657, 0.167, 0.06243, 0.2078, 0.05889, 0.2083, 0.06222, 0.1659, 0.08654, 0.1316, 0.0657, 0.167, 0.06222, 0.1659, 0.08389, 0.1291, 0.2384, 0.137, 0.205, 0.1073, 0.2059, 0.1058, 0.2398, 0.136, 0.2561, 0.1786, 0.2384, 0.137, 0.2398, 0.136, 0.2578, 0.1783, 0.205, 0.1073, 0.1622, 0.09437, 0.1623, 0.09265, 0.2059, 0.1058, 0.2555, 0.2252, 0.2561, 0.1786, 0.2578, 0.1783, 0.2572, 0.2256, 0.1622, 0.09437, 0.1178, 0.101, 0.1172, 0.09942, 0.1623, 0.09265, 0.2347, 0.2712, 0.2555, 0.2252, 0.2572, 0.2256, 0.2363, 0.2724, 0.1178, 0.101, 0.08075, 0.1261, 0.07949, 0.1249, 0.1172, 0.09942, 0.1897, 0.2945, 0.2327, 0.2728, 0.2339, 0.2743, 0.1901, 0.2962, 0.144, 0.2972, 0.1897, 0.2945, 0.1901, 0.2962, 0.1437, 0.299, 0.1017, 0.2815, 0.144, 0.2972, 0.1437, 0.299, 0.1008, 0.2829, 0.06997, 0.2503, 0.1017, 0.2815, 0.1008, 0.2829, 0.06852, 0.2513, 0.05463, 0.2089, 0.06997, 0.2503, 0.06852, 0.2513, 0.05293, 0.2091, 0.05817, 0.1646, 0.05463, 0.2089, 0.05293, 0.2091, 0.05653, 0.1641, 0.08075, 0.1261, 0.05817, 0.1646, 0.05653, 0.1641, 0.07949, 0.1249, 0.2067, 0.1043, 0.2413, 0.1349, 0.2398, 0.136, 0.2059, 0.1058, 0.2413, 0.1349, 0.2596, 0.1779, 0.2578, 0.1783, 0.2398, 0.136, 0.1624, 0.09091, 0.2067, 0.1043, 0.2059, 0.1058, 0.1623, 0.09265, 0.2596, 0.1779, 0.259, 0.226, 0.2572, 0.2256, 0.2578, 0.1783, 0.1165, 0.09778, 0.1624, 0.09091, 0.1623, 0.09265, 0.1172, 0.09942, 0.259, 0.226, 0.238, 0.2735, 0.2363, 0.2724, 0.2572, 0.2256, 0.07822, 0.1237, 0.1165, 0.09778, 0.1172, 0.09942, 0.07949, 0.1249, 0.235, 0.2759, 0.1906, 0.298, 0.1901, 0.2962, 0.2339, 0.2743, 0.1906, 0.298, 0.1434, 0.3007, 0.1437, 0.299, 0.1901, 0.2962, 0.1434, 0.3007, 0.09982, 0.2844, 0.1008, 0.2829, 0.1437, 0.299, 0.09982, 0.2844, 0.06707, 0.2522, 0.06852, 0.2513, 0.1008, 0.2829, 0.06707, 0.2522, 0.05122, 0.2094, 0.05293, 0.2091, 0.06852, 0.2513, 0.08145, 0.7481, 0.04664, 0.7752, 0.04468, 0.7736, 0.08036, 0.7458, 0.03352, 0.8587, 0.03381, 0.817, 0.03625, 0.8176, 0.03585, 0.8578, 0.05125, 0.8966, 0.03352, 0.8587, 0.03585, 0.8578, 0.05323, 0.8951, 0.02196, 0.8142, 0.04268, 0.772, 0.04468, 0.7736, 0.02451, 0.8148, 0.02699, 0.8153, 0.02661, 0.8602, 0.0241, 0.8607, 0.02451, 0.8148, 0.02661, 0.8602, 0.04553, 0.901, 0.04349, 0.9026, 0.0241, 0.8607, 0.1682, 0.9378, 0.1229, 0.9456, 0.1231, 0.943, 0.1672, 0.9355, 0.1229, 0.9456, 0.07782, 0.9341, 0.07899, 0.9318, 0.1231, 0.943, 0.07782, 0.9341, 0.04145, 0.9042, 0.04349, 0.9026, 0.07899, 0.9318, 0.05522, 0.8935, 0.0866, 0.9196, 0.08478, 0.9212, 0.05323, 0.8951, 0.204, 0.9029, 0.2231, 0.8623, 0.2256, 0.8629, 0.206, 0.9044, 0.1701, 0.932, 0.204, 0.9029, 0.206, 0.9044, 0.1714, 0.9342, 0.0866, 0.9196, 0.1236, 0.9287, 0.1235, 0.9312, 0.08478, 0.9212, 0.05592, 0.7828, 0.03863, 0.8182, 0.03625, 0.8176, 0.05399, 0.7813, 0.1236, 0.9287, 0.1631, 0.9217, 0.1641, 0.9241, 0.1235, 0.9312, 0.08653, 0.7587, 0.05592, 0.7828, 0.05399, 0.7813, 0.08548, 0.7565, 0.1631, 0.9217, 0.1945, 0.8955, 0.1965, 0.8971, 0.1643, 0.924, 0.1945, 0.8955, 0.2114, 0.8597, 0.2138, 0.8602, 0.1965, 0.8971, 0.2114, 0.8597, 0.2117, 0.8212, 0.2137, 0.8199, 0.2138, 0.8602, 0.2117, 0.8212, 0.1939, 0.7843, 0.1959, 0.7827, 0.2137, 0.8199, 0.1939, 0.7843, 0.162, 0.7587, 0.1638, 0.757, 0.1959, 0.7827, 0.162, 0.7587, 0.1248, 0.7504, 0.1248, 0.7479, 0.1638, 0.757, 0.1248, 0.7504, 0.08653, 0.7587, 0.08548, 0.7565, 0.1248, 0.7479, 0.1683, 0.7486, 0.1248, 0.7384, 0.1248, 0.7359, 0.1695, 0.7463, 0.2035, 0.7767, 0.1683, 0.7486, 0.1695, 0.7463, 0.2056, 0.7751, 0.2229, 0.8174, 0.2035, 0.7767, 0.2056, 0.7751, 0.2255, 0.8168, 0.2231, 0.8623, 0.2229, 0.8174, 0.2255, 0.8168, 0.2256, 0.8629, 0.1248, 0.7384, 0.08145, 0.7481, 0.08036, 0.7458, 0.1248, 0.7359, 0.04268, 0.772, 0.07928, 0.7435, 0.08036, 0.7458, 0.04468, 0.7736, 0.03863, 0.8182, 0.03791, 0.8565, 0.03585, 0.8578, 0.03625, 0.8176, 0.03791, 0.8565, 0.05522, 0.8935, 0.05323, 0.8951, 0.03585, 0.8578, 0.04664, 0.7752, 0.02699, 0.8153, 0.02451, 0.8148, 0.04468, 0.7736, 0.02156, 0.8613, 0.02196, 0.8142, 0.02451, 0.8148, 0.0241, 0.8607, 0.04145, 0.9042, 0.02156, 0.8613, 0.0241, 0.8607, 0.04349, 0.9026, 0.1232, 0.9405, 0.1665, 0.9332, 0.1672, 0.9355, 0.1231, 0.943, 0.08014, 0.9295, 0.1232, 0.9405, 0.1231, 0.943, 0.07899, 0.9318, 0.04553, 0.901, 0.08014, 0.9295, 0.07899, 0.9318, 0.04349, 0.9026, 0.08332, 0.9232, 0.05125, 0.8966, 0.05323, 0.8951, 0.08478, 0.9212, 0.2281, 0.8634, 0.2081, 0.906, 0.206, 0.9044, 0.2256, 0.8629, 0.2081, 0.906, 0.1727, 0.9364, 0.1714, 0.9342, 0.206, 0.9044, 0.1234, 0.9337, 0.08332, 0.9232, 0.08478, 0.9212, 0.1235, 0.9312, 0.03381, 0.817, 0.05206, 0.7797, 0.05399, 0.7813, 0.03625, 0.8176, 0.1648, 0.9265, 0.1234, 0.9337, 0.1235, 0.9312, 0.1641, 0.9241, 0.05206, 0.7797, 0.0844, 0.7542, 0.08548, 0.7565, 0.05399, 0.7813, 0.1985, 0.8986, 0.1657, 0.9262, 0.1643, 0.924, 0.1965, 0.8971, 0.2162, 0.8607, 0.1985, 0.8986, 0.1965, 0.8971, 0.2138, 0.8602, 0.216, 0.8189, 0.2162, 0.8607, 0.2138, 0.8602, 0.2137, 0.8199, 0.1978, 0.7812, 0.216, 0.8189, 0.2137, 0.8199, 0.1959, 0.7827, 0.1653, 0.755, 0.1978, 0.7812, 0.1959, 0.7827, 0.1638, 0.757, 0.1248, 0.7454, 0.1653, 0.755, 0.1638, 0.757, 0.1248, 0.7479, 0.0844, 0.7542, 0.1248, 0.7454, 0.1248, 0.7479, 0.08548, 0.7565, 0.1248, 0.7333, 0.1706, 0.7439, 0.1695, 0.7463, 0.1248, 0.7359, 0.1706, 0.7439, 0.2076, 0.7735, 0.2056, 0.7751, 0.1695, 0.7463, 0.2076, 0.7735, 0.228, 0.8162, 0.2255, 0.8168, 0.2056, 0.7751, 0.228, 0.8162, 0.2281, 0.8634, 0.2256, 0.8629, 0.2255, 0.8168, 0.07928, 0.7435, 0.1248, 0.7333, 0.1248, 0.7359, 0.08036, 0.7458, 0.05592, 0.7828, 0.08653, 0.7587, 0.1248, 0.7504, 0.03863, 0.8182, 0.1945, 0.8955, 0.1631, 0.9217, 0.1236, 0.9287, 0.2114, 0.8597, 0.2319, 0.1416, 0.1451, 0.2893, 0.1059, 0.2747, 0.2012, 0.1142, 0.2481, 0.1802, 0.1875, 0.2866, 0.1451, 0.2893, 0.2319, 0.1416, 0.2472, 0.2233, 0.2271, 0.2658, 0.1875, 0.2866, 0.2481, 0.1802, 0.2012, 0.1142, 0.1059, 0.2747, 0.07661, 0.246, 0.1616, 0.1023, 0.1616, 0.1023, 0.07661, 0.246, 0.06243, 0.2078, 0.1207, 0.1084, 0.5383, 0.8505, 0.5635, 0.8462, 0.5643, 0.853, 0.5398, 0.8572, 0.5945, 0.131, 0.5714, 0.1389, 0.5685, 0.1323, 0.5928, 0.1239, 0.5714, 0.1389, 0.55, 0.1508, 0.5459, 0.1447, 0.5685, 0.1323, 0.5412, 0.8638, 0.5177, 0.87, 0.5156, 0.8635, 0.5398, 0.8572, 0.5206, 0.1556, 0.5418, 0.1387, 0.5459, 0.1447, 0.5257, 0.1609, 0.6455, 0.1122, 0.673, 0.1167, 0.6711, 0.124, 0.6449, 0.1196, 0.5142, 0.1847, 0.501, 0.2056, 0.4945, 0.2021, 0.5083, 0.1802, 0.4775, 0.2237, 0.488, 0.1987, 0.4945, 0.2021, 0.4845, 0.226, 0.6652, 0.8517, 0.6902, 0.8587, 0.688, 0.8653, 0.6636, 0.8584, 0.5177, 0.87, 0.4947, 0.8783, 0.4922, 0.872, 0.5156, 0.8635, 0.6398, 0.8469, 0.6652, 0.8517, 0.6636, 0.8584, 0.6388, 0.8537, 0.6378, 0.8605, 0.6135, 0.858, 0.6138, 0.8513, 0.6388, 0.8537, 0.4947, 0.8783, 0.4727, 0.8884, 0.4696, 0.8824, 0.4922, 0.872, 0.4444, 0.8891, 0.4665, 0.8764, 0.4696, 0.8824, 0.4481, 0.8949, 0.4232, 0.9037, 0.4444, 0.8891, 0.4481, 0.8949, 0.4273, 0.9093, 0.7378, 0.8794, 0.7604, 0.8928, 0.7566, 0.8988, 0.7345, 0.8855, 0.7145, 0.868, 0.7378, 0.8794, 0.7345, 0.8855, 0.7117, 0.8744, 0.6902, 0.8587, 0.7145, 0.868, 0.7117, 0.8744, 0.688, 0.8653, 0.5635, 0.8462, 0.5888, 0.8442, 0.5891, 0.851, 0.5643, 0.853, 0.4914, 0.2283, 0.4861, 0.2532, 0.4784, 0.2524, 0.4845, 0.226, 0.7536, 0.188, 0.7361, 0.1679, 0.7414, 0.1624, 0.7603, 0.1834, 0.7361, 0.1679, 0.716, 0.1519, 0.7201, 0.1456, 0.7414, 0.1624, 0.716, 0.1519, 0.6935, 0.1397, 0.6965, 0.1327, 0.7201, 0.1456, 0.6935, 0.1397, 0.6693, 0.1314, 0.6711, 0.124, 0.6965, 0.1327, 0.6179, 0.1122, 0.6455, 0.1122, 0.6449, 0.1196, 0.6185, 0.1196, 0.6135, 0.858, 0.5893, 0.8578, 0.5891, 0.851, 0.6138, 0.8513, 0.6191, 0.127, 0.5945, 0.131, 0.5928, 0.1239, 0.6185, 0.1196, 0.5024, 0.1758, 0.5206, 0.1556, 0.5257, 0.1609, 0.5083, 0.1802, 0.6142, 0.8444, 0.5888, 0.8442, 0.5886, 0.8377, 0.6145, 0.8378, 0.5888, 0.8442, 0.5635, 0.8462, 0.5627, 0.8398, 0.5886, 0.8377, 0.07116, 0.5161, 0.1426, 0.5161, 0.1426, 0.6779, 0.07116, 0.6779, 0.7145, 0.868, 0.6902, 0.8587, 0.6924, 0.8523, 0.7172, 0.8619, 0.8552, 0.5161, 0.9266, 0.5161, 0.9266, 0.6779, 0.8552, 0.6779, 0.9266, 0.5161, 0.9981, 0.5161, 0.9981, 0.6779, 0.9266, 0.6779, 3.958e-05, 0.5161, 0.07116, 0.5161, 0.07116, 0.6779, 3.964e-05, 0.6779, 0.1426, 0.5161, 0.2141, 0.5161, 0.2141, 0.6779, 0.1426, 0.6779, 0.5702, 0.5161, 0.6417, 0.5161, 0.6417, 0.6779, 0.5702, 0.6779, 0.2141, 0.5161, 0.2851, 0.5161, 0.2851, 0.6779, 0.2141, 0.6779, 0.6902, 0.8587, 0.6652, 0.8517, 0.6668, 0.8451, 0.6924, 0.8523, 0.6417, 0.5161, 0.7131, 0.5161, 0.7131, 0.6779, 0.6417, 0.6779, 0.2851, 0.5161, 0.3562, 0.5161, 0.3562, 0.6779, 0.2851, 0.6779, 0.3562, 0.5161, 0.4276, 0.5161, 0.4276, 0.6779, 0.3562, 0.6779, 0.4991, 0.5161, 0.4276, 0.5161, 0.4276, 0.3581, 0.4991, 0.3581, 0.7131, 0.5161, 0.6417, 0.5161, 0.6417, 0.3581, 0.7131, 0.3581, 0.6417, 0.5161, 0.5702, 0.5161, 0.5702, 0.3581, 0.6417, 0.3581, 0.7243, 0.1392, 0.6995, 0.1258, 0.7029, 0.1179, 0.729, 0.132, 0.7466, 0.1567, 0.7243, 0.1392, 0.729, 0.132, 0.7524, 0.1502, 0.7666, 0.1782, 0.7466, 0.1567, 0.7524, 0.1502, 0.7731, 0.172, 0.4775, 0.2237, 0.4707, 0.251, 0.4624, 0.2489, 0.4697, 0.221, 0.9266, 0.5161, 0.8552, 0.5161, 0.8552, 0.3581, 0.9266, 0.3581, 0.6995, 0.1258, 0.673, 0.1167, 0.675, 0.1084, 0.7029, 0.1179, 0.8552, 0.5161, 0.7841, 0.5161, 0.7841, 0.3581, 0.8552, 0.3581, 0.7841, 0.5161, 0.7131, 0.5161, 0.7131, 0.3581, 0.7841, 0.3581, 0.673, 0.1167, 0.6455, 0.1122, 0.6462, 0.1038, 0.675, 0.1084, 0.6455, 0.1122, 0.6179, 0.1122, 0.6172, 0.104, 0.6462, 0.1038, 0.591, 0.1168, 0.5654, 0.1257, 0.562, 0.1182, 0.5889, 0.1086])
me_cola_can.materials.append(mat_can)
me_cola_can.use_remesh_fix_poles = True
me_cola_can.use_remesh_preserve_attributes = False
me_cola_can.use_mirror_vertex_groups = False
me_cola_can.update()

# ---- objects
ob_cola_can = bpy.data.objects.new('Cola_Can', me_cola_can)

# ---- transforms, parenting, visibility, modifiers, constraints
ob_cola_can.location = (0.0, 0.0, 0.0)
ob_cola_can.lineart.crease_threshold = 0.0

# ---- collection membership
col_collection.objects.link(ob_cola_can)

# ---- scene / render settings (as saved in the file)
scene.frame_start = 1; scene.frame_end = 250; scene.frame_set(1)
scene.render.engine = 'CYCLES'
scene.cycles.use_denoising = False
scene.cycles.samples = 128
scene.cycles.sampling_pattern = 'TABULATED_SOBOL'
scene.cycles.use_adaptive_sampling = False
scene.cycles.use_light_tree = False
scene.cycles.bake_type = 'DIFFUSE'
scene.view_settings.view_transform = 'Filmic'
bpy.context.view_layer.update()

# ---- added for rendering (the .blend has no active camera and no usable light): camera, sun
cam_auto = bpy.data.cameras.new('AutoCamera')
cam_auto.lens = 50.0
cam_auto.sensor_width = 36.0
cam_auto.clip_end = 1000.0
ob_auto_camera = bpy.data.objects.new('AutoCamera', cam_auto)
scene.collection.objects.link(ob_auto_camera)
ob_auto_camera.location = (1.79295, -2.15154, 2.17317)
ob_auto_camera.rotation_euler = (1.09748, -7.21219e-08, 0.694738)
scene.camera = ob_auto_camera
light_auto_sun = bpy.data.lights.new('AutoSun', 'SUN')
light_auto_sun.energy = 3.0
light_auto_sun.angle = 0.0523599
ob_auto_sun = bpy.data.objects.new('AutoSun', light_auto_sun)
scene.collection.objects.link(ob_auto_sun)
ob_auto_sun.rotation_euler = (0.872665, 0.174533, 0.523599)
bpy.context.view_layer.update()

